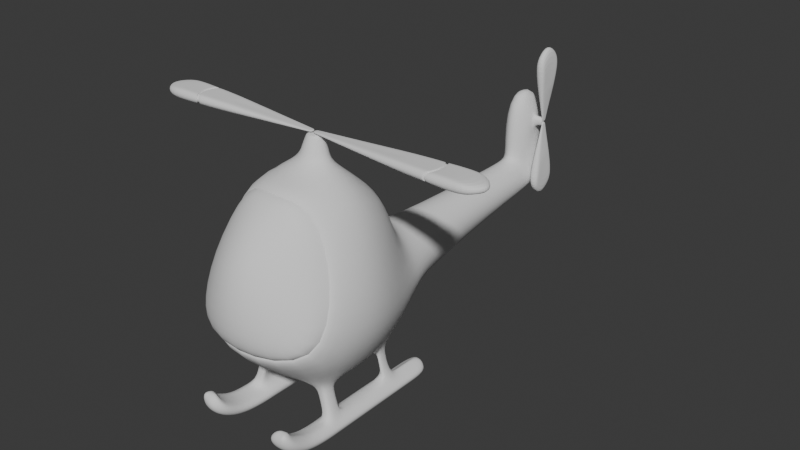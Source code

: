 # Source: MainModel.blend  (saved by Blender 4.0.36; exported with 4.5.12 LTS)
import bpy
from mathutils import Matrix  # noqa: F401  (used for matrix-valued properties, if any)

bpy.ops.wm.read_factory_settings(use_empty=True)
scene = bpy.context.scene
scene.name = 'Scene'

# ---- collections
col_collection = bpy.data.collections.new('Collection'); scene.collection.children.link(col_collection)

# ---- world
world_world = bpy.data.worlds.new('World'); scene.world = world_world
world_world.use_nodes = True; world_world.node_tree.nodes.clear()
_N = world_world.node_tree.nodes; _L = world_world.node_tree.links
n0 = _N.new('ShaderNodeOutputWorld'); n0.name = 'World Output'; n0.location = (300, 300)
n1 = _N.new('ShaderNodeBackground'); n1.name = 'Background'; n1.location = (10, 300)
n1.inputs[0].default_value = (0.05088, 0.05088, 0.05088, 1.0)
_L.new(n1.outputs[0], n0.inputs[0])
n0.is_active_output = True
world_world.color = (0.05088, 0.05088, 0.05088)
world_world.use_sun_shadow = False
world_world.sun_shadow_jitter_overblur = 0.0

# ---- meshes
me_cube_001 = bpy.data.meshes.new('Cube.001')
me_cube_001.from_pydata([(-0.375, -0.5082, 1.256), (-0.4212, 0.5322, 1.024), (0.375, -0.5082, 1.256), (0.4212, 0.5322, 1.024), (-0.5256, -0.9313, 0.6266), (-0.472, 0.7361, 0.2735), (0.472, 0.7361, 0.2735), (0.5251, -0.9319, 0.6266), (-0.5517, 0.8317, -0.1704), (0.5517, 0.8317, -0.1704), (0.746, -0.8746, -0.07215), (-0.746, -0.8746, -0.07215), (-0.2181, 3.171, 0.05428), (-0.09125, 3.093, -0.06887), (0.09125, 3.093, -0.06887), (0.2181, 3.171, 0.05428), (-0.2032, 3.222, 0.2735), (0.2032, 3.222, 0.2735), (-0.1929, 1.013, -0.4367), (0.2018, 0.9842, -0.4464), (-0.3558, 0.9404, 0.2735), (-0.516, 0.9425, -0.1006), (0.336, 0.9752, 0.2735), (0.516, 0.9425, -0.1006), (-0.1125, 1.463, -0.3669), (-0.2032, 1.463, 0.2735), (0.2032, 1.463, 0.2735), (0.3281, 1.463, 0.05428), (0.1125, 1.463, -0.3669), (-0.3281, 1.463, 0.05428), (-0.008664, 0.6858, -0.6475), (0.0, 0.6895, 1.024), (0.0, -0.6466, -0.6463), (-1.601e-17, -0.7682, 1.179), (4.575e-17, -1.192, 0.8392), (0.0, 0.8743, 0.6388), (5.901e-17, -1.352, 0.1936), (0.0, 3.093, -0.06887), (0.1609, 3.222, 1.062), (0.0, 3.051, 1.189), (0.0, 1.029, 0.4779), (-0.004004, 0.9504, -0.5042), (0.0, 1.463, 0.385), (0.0, 1.463, -0.3669), (0.1609, 3.222, 0.2967), (-0.1609, 3.222, 0.2967), (0.0, 3.051, 0.385), (-0.1718, 3.532, 0.05428), (0.1718, 3.532, 0.05428), (-0.1609, 3.222, 1.062), (-0.1411, 3.365, 0.8162), (0.2254, 3.341, 0.7636), (-0.5232, 0.0, -0.6463), (-0.5784, 0.0, 1.33), (0.5232, 0.0, -0.6463), (0.5784, 0.0, 1.33), (0.939, -0.06913, 0.2735), (-0.939, -0.06913, 0.2735), (-0.8317, 0.0, -0.1704), (0.8317, 0.0, -0.1704), (0.0, -0.102, 1.683), (0.0, 0.0, -0.8727), (0.08744, 3.636, 0.9376), (-0.08744, 3.636, 0.9376), (-0.08744, 3.636, 0.05428), (0.08744, 3.636, 0.05428), (7.451e-09, 3.636, 1.195), (7.451e-09, 3.72, 0.05428), (0.1609, 3.222, 0.3731), (0.1718, 3.532, 0.3731), (-0.1718, 3.532, 0.3731), (0.0, 3.051, 0.3731), (-0.1609, 3.222, 0.3731), (-0.08744, 3.636, 0.3731), (0.08744, 3.636, 0.3731), (7.451e-09, 3.692, 0.3731), (0.0, -0.269, 1.424), (0.2872, 0.002889, 1.419), (0.0, 0.1832, 1.379), (-0.3045, 0.002718, 1.414), (0.102, 0.0, 1.683), (0.0, 0.08787, 1.683), (-0.102, 0.0, 1.683), (0.0, 0.1832, 1.455), (0.2083, 0.003673, 1.519), (0.0, -0.2046, 1.519), (-0.2083, 0.003673, 1.519), (0.0, 0.1581, 1.574), (0.0, -0.1776, 1.574), (0.1803, 0.002707, 1.574), (-0.1803, 0.002707, 1.574), (-0.3012, -0.4517, -0.6463), (-0.4537, -0.4537, -0.5801), (-0.427, -0.2337, -0.6463), (-0.4186, 0.4643, -0.5686), (-0.3554, 0.4895, -0.6136), (-0.3061, 0.4587, -0.6466), (-0.427, 0.2893, -0.6463), (0.4537, -0.4537, -0.5801), (0.3012, -0.4517, -0.6463), (0.427, -0.2337, -0.6463), (0.4186, 0.4643, -0.5686), (0.427, 0.2893, -0.6463), (0.3047, 0.4568, -0.6466), (0.3554, 0.4895, -0.6136), (0.3428, -0.4527, -1.15), (0.5848, -0.4527, -1.092), (0.3428, 0.4675, -1.15), (0.3428, 0.9303, -1.15), (0.5848, 0.4675, -1.092), (0.4151, 0.4643, -0.6792), (0.4913, 0.4675, -0.9698), (0.3711, 0.4895, -0.7429), (0.4473, 0.4675, -0.9522), (0.4497, 0.2893, -0.7496), (0.4108, 0.4675, -1.0), (0.3349, 0.4568, -0.7916), (0.5266, -0.4527, -0.9698), (0.4537, -0.4537, -0.6824), (0.4513, -0.2337, -0.7538), (0.4059, -0.4527, -0.9969), (0.3331, -0.4517, -0.7968), (-0.4081, -0.4527, -0.997), (-0.3353, -0.4517, -0.7969), (-0.4535, -0.2337, -0.7539), (-0.5288, -0.4527, -0.9698), (-0.4559, -0.4537, -0.6825), (-0.4173, 0.4643, -0.6791), (-0.4935, 0.4675, -0.9698), (-0.4519, 0.2893, -0.7495), (-0.4496, 0.4675, -0.9525), (-0.3732, 0.4895, -0.7428), (-0.4144, 0.4675, -1.0), (-0.3384, 0.4587, -0.791), (0.3428, -0.3397, -1.15), (0.5848, -0.3543, -1.092), (0.5848, 0.4076, -1.092), (0.3428, 0.3888, -1.15), (0.373, 0.3888, -0.9831), (0.5024, 0.4076, -0.9698), (0.4843, 0.2893, -0.8447), (0.5254, -0.3543, -0.9698), (0.3822, -0.3397, -0.9748), (0.4828, -0.2337, -0.8405), (-0.7658, -0.5102, 0.6332), (-0.4212, -0.4212, 1.33), (0.0, -0.5784, 1.33), (-0.8317, -0.8317, -0.1704), (0.4212, -0.4212, 1.33), (0.7658, -0.5102, 0.6332), (0.8317, -0.8317, -0.1704), (0.0, -1.196, -0.1704), (-0.7274, -0.4191, 0.6289), (-0.3981, -0.3507, 1.293), (0.0, -0.4962, 1.29), (-0.7889, -0.7391, -0.1213), (0.3981, -0.3507, 1.293), (0.7274, -0.4191, 0.6289), (0.7889, -0.7391, -0.1213), (0.0, -1.084, -0.1213), (-0.7082, -0.5338, 0.6267), (-0.7674, -0.8531, -0.09671), (0.3866, -0.4756, 1.274), (0.0, -1.189, -0.09671), (-0.3866, -0.4756, 1.274), (0.0, -0.6153, 1.271), (0.7082, -0.5338, 0.6267), (0.7674, -0.8531, -0.09671), (-0.3419, -0.4527, -1.165), (-0.5871, -0.4527, -1.092), (-0.5871, 0.4675, -1.092), (0.4473, 0.9303, -1.092), (-0.3419, 0.4675, -1.165), (-0.384, -0.3414, -0.9752), (-0.5277, -0.3562, -0.9698), (-0.4843, -0.2337, -0.8388), (-0.5043, 0.4096, -0.9698), (-0.3758, 0.3911, -0.9834), (-0.4859, 0.2893, -0.8432), (-0.5871, -0.3562, -1.092), (-0.3419, -0.3414, -1.165), (-0.3419, 0.3911, -1.165), (-0.5871, 0.4096, -1.092), (-0.6024, -0.4527, -1.031), (-0.28, -0.4527, -1.039), (-0.28, 0.4675, -1.039), (-0.4496, 0.9303, -1.092), (-0.6024, 0.4675, -1.031), (-0.6024, -0.3562, -1.031), (-0.28, -0.3414, -1.039), (-0.6024, 0.4096, -1.031), (-0.28, 0.3911, -1.039), (0.6002, 0.4675, -1.031), (-0.3419, 0.9303, -1.165), (0.6002, -0.4527, -1.031), (0.3095, -0.4527, -1.039), (0.3095, 0.4675, -1.039), (0.6002, -0.3543, -1.031), (0.3095, -0.3397, -1.039), (0.6002, 0.4076, -1.031), (0.3095, 0.3888, -1.039), (0.3774, -0.4527, -0.6132), (0.4662, -0.4527, -0.9833), (0.3934, -0.4527, -0.7396), (0.5318, -0.4527, -1.147), (0.5318, -0.3475, -1.147), (0.3095, 0.6588, -1.039), (0.5266, -0.7692, -0.9559), (-0.3774, -0.4527, -0.6132), (-0.4684, -0.4527, -0.9834), (-0.3956, -0.4527, -0.7397), (-0.5339, -0.4527, -1.148), (-0.5339, -0.3488, -1.148), (0.6002, -0.7971, -1.01), (0.5318, 0.4675, -1.147), (0.5318, 0.3982, -1.147), (0.3428, 0.4675, -1.15), (-0.5339, 0.4675, -1.148), (-0.5339, 0.4003, -1.148), (0.4913, 0.6588, -0.9698), (0.6002, 0.6588, -1.031), (0.3428, 0.6588, -1.15), (0.4473, 0.6588, -0.9522), (0.4108, 0.6588, -1.0), (-0.4144, 0.6588, -1.0), (-0.4496, 0.6588, -0.9525), (-0.4935, 0.6588, -0.9698), (0.5848, 0.6588, -1.092), (-0.3419, 0.6588, -1.165), (-0.5871, 0.6588, -1.092), (-0.28, 0.6588, -1.039), (-0.6024, 0.6588, -1.031), (0.5318, 0.6588, -1.147), (0.3428, 0.6588, -1.15), (-0.5339, 0.6588, -1.148), (0.5848, 0.9303, -1.092), (-0.4496, 0.9303, -0.9525), (-0.4935, 0.9303, -0.9698), (-0.4144, 0.9303, -1.0), (0.4913, 0.9303, -0.9698), (0.4473, 0.9303, -0.9522), (0.4108, 0.9303, -1.0), (0.3095, 0.9303, -1.039), (0.4458, 0.9303, -1.022), (0.6002, 0.9303, -1.031), (-0.5871, 0.9303, -1.092), (-0.28, 0.9303, -1.039), (-0.448, 0.9303, -1.022), (-0.6024, 0.9303, -1.031), (0.5318, 0.9303, -1.147), (0.3428, 0.9303, -1.15), (-0.5339, 0.9303, -1.148), (0.6002, -0.5797, -1.031), (0.5266, -0.5797, -0.9698), (0.3095, -0.5797, -1.039), (0.4059, -0.5797, -0.9969), (0.4662, -0.5797, -0.9833), (-0.4684, -0.5797, -0.9834), (-0.4081, -0.5797, -0.997), (0.5318, -0.5797, -1.147), (0.5848, -0.5797, -1.092), (-0.5339, -0.5797, -1.148), (-0.3419, -0.5797, -1.165), (-0.6024, -0.5797, -1.031), (-0.5871, -0.5797, -1.092), (-0.28, -0.5797, -1.039), (-0.5288, -0.5797, -0.9698), (0.5266, -0.9798, -0.8295), (0.3428, -0.5797, -1.15), (0.6002, -1.017, -0.8777), (0.3095, -0.8007, -1.017), (0.4059, -0.7816, -0.98), (0.4662, -0.7754, -0.968), (-0.4684, -0.7754, -0.968), (-0.4081, -0.7817, -0.9801), (0.5318, -0.8505, -1.113), (0.5848, -0.8251, -1.064), (-0.5339, -0.8508, -1.114), (-0.3419, -0.8586, -1.129), (-0.6024, -0.7971, -1.01), (-0.5871, -0.8251, -1.064), (-0.28, -0.8008, -1.017), (-0.5288, -0.7692, -0.9559), (0.5075, -0.9924, -0.7826), (0.3428, -0.8516, -1.116), (0.5426, -1.051, -0.7643), (0.3095, -1.022, -0.8839), (0.4059, -0.9964, -0.8509), (0.4662, -0.9881, -0.8402), (-0.4684, -0.9881, -0.8403), (-0.4081, -0.9964, -0.851), (0.5318, -1.088, -0.9697), (0.5848, -1.054, -0.9258), (-0.5339, -1.089, -0.9702), (-0.3419, -1.099, -0.9838), (-0.6024, -1.017, -0.8777), (-0.5871, -1.054, -0.9258), (-0.28, -1.022, -0.884), (-0.5288, -0.9798, -0.8295), (0.3428, -1.09, -0.9716), (0.404, -1.058, -0.7619), (0.45, -1.018, -0.7744), (0.4787, -1.005, -0.7785), (-0.4693, -1.005, -0.7785), (-0.4405, -1.018, -0.7744), (0.51, -1.127, -0.832), (0.5353, -1.109, -0.746), (-0.5004, -1.127, -0.8318), (-0.4089, -1.144, -0.8266), (-0.5331, -1.051, -0.7643), (-0.5258, -1.109, -0.746), (-0.3795, -1.058, -0.7619), (-0.498, -0.9924, -0.7826), (-0.4717, -1.057, -0.7623), (0.3428, -1.129, -0.8312), (0.4812, -1.057, -0.7623), (-0.3661, -0.4746, 1.235), (7.919e-10, -0.6099, 1.234), (0.6673, -0.545, 0.6272), (0.7242, -0.8317, -0.06715), (-0.6673, -0.545, 0.6272), (-0.7242, -0.8317, -0.06715), (0.3661, -0.4746, 1.235), (7.919e-10, -1.148, -0.06715), (0.0, 0.109, 1.661), (0.0, -0.1247, 1.661), (0.1255, 0.0008136, 1.661), (-0.1255, 0.0008136, 1.661), (0.1475, 3.324, 0.7135), (0.1488, 3.397, 0.7152), (0.1327, 3.454, 0.8612), (0.1466, 3.303, 0.9129), (0.2254, 3.419, 0.7648), (0.2254, 3.421, 0.8649), (0.2254, 3.341, 0.8653), (0.1808, 3.332, 0.7497), (0.1815, 3.408, 0.7509), (0.1734, 3.438, 0.8583), (0.1803, 3.322, 0.878), (0.2591, 3.421, 0.8649), (0.2591, 3.341, 0.8653), (0.2591, 3.419, 0.7648), (0.2591, 3.341, 0.7636)], [], [(57, 53, 1, 5), (35, 31, 3, 6), (56, 55, 148, 149), (34, 33, 0, 4), (54, 59, 150, 98, 100), (60, 80, 81, 82), (36, 34, 4, 11), (59, 56, 149, 150), (29, 25, 16, 12), (58, 57, 5, 8), (99, 201, 98, 150, 151, 32), (43, 24, 13, 37), (102, 101, 9, 59, 54), (52, 61, 32, 91, 93), (25, 42, 46, 45, 16), (12, 16, 45, 47), (24, 29, 12, 13), (26, 27, 15, 17), (27, 28, 14, 15), (104, 103, 30, 41, 19), (6, 9, 23, 22), (97, 96, 30, 61, 52), (35, 6, 22, 40), (52, 58, 8, 94, 97), (8, 5, 20, 21), (23, 19, 28, 27), (22, 23, 27, 26), (18, 21, 29, 24), (40, 22, 26, 42), (41, 18, 24, 43), (21, 20, 25, 29), (19, 41, 43, 28), (20, 40, 42, 25), (5, 35, 40, 20), (48, 44, 17, 15), (61, 54, 100, 99, 32), (28, 43, 37, 14), (10, 7, 34, 36), (31, 1, 53, 79, 78), (95, 94, 8, 21, 18), (7, 2, 33, 34), (5, 1, 31, 35), (69, 74, 62, 330, 329), (42, 26, 17, 44, 46), (72, 71, 39, 49), (71, 68, 38, 39), (72, 50, 70), (73, 70, 50, 63), (30, 96, 95, 18, 41), (76, 79, 53, 145, 146), (30, 103, 102, 54, 61), (32, 151, 147, 92, 208, 91), (147, 144, 57, 58), (9, 6, 56, 59), (3, 31, 78, 77, 55), (9, 101, 104, 19, 23), (6, 3, 55, 56), (144, 145, 53, 57), (75, 66, 62, 74), (333, 334, 340, 339), (14, 65, 48, 15), (12, 47, 64, 13), (73, 63, 66, 75), (13, 64, 67, 37), (37, 67, 65, 14), (50, 49, 66, 63), (68, 69, 329, 328), (38, 66, 39), (39, 66, 49), (64, 73, 75, 67), (48, 65, 74, 69), (67, 75, 74, 65), (64, 47, 70, 73), (47, 45, 72, 70), (46, 44, 68, 71), (45, 46, 71, 72), (44, 48, 69, 68), (326, 324, 81, 80), (55, 77, 76, 146, 148), (327, 325, 60, 82), (324, 327, 82, 81), (325, 326, 80, 60), (76, 77, 84, 85), (78, 79, 86, 83), (79, 76, 85, 86), (77, 78, 83, 84), (85, 84, 89, 88), (83, 86, 90, 87), (86, 85, 88, 90), (84, 83, 87, 89), (96, 97, 129, 133), (103, 104, 112, 116), (94, 95, 131, 127), (101, 102, 114, 110), (93, 92, 147, 58, 52), (102, 103, 116, 114), (95, 96, 133, 131), (214, 216, 233, 232), (201, 99, 121, 203), (208, 92, 126, 210), (100, 98, 118, 119), (93, 91, 123, 124), (200, 196, 107, 137), (115, 138, 140, 114, 116), (104, 101, 110, 112), (99, 100, 119, 121), (196, 115, 223, 206), (92, 93, 124, 126), (122, 209, 257, 258), (197, 194, 106, 135), (192, 199, 136, 109), (97, 94, 127, 129), (113, 115, 116, 112), (140, 139, 111, 110, 114), (111, 113, 112, 110), (117, 141, 143, 119, 118), (202, 117, 118, 203), (143, 142, 120, 121, 119), (189, 184, 168, 180), (209, 122, 123, 210), (175, 174, 125, 126, 124), (190, 187, 170, 182), (132, 130, 131, 133), (178, 177, 132, 133, 129), (130, 128, 127, 131), (138, 139, 140), (141, 142, 143), (198, 142, 138, 200), (195, 198, 134, 105), (204, 205, 135, 106), (138, 142, 141, 139), (197, 135, 136, 199), (205, 134, 137, 215), (320, 316, 145, 144), (316, 317, 146, 145), (321, 320, 144, 147), (322, 318, 149, 148), (318, 319, 150, 149), (323, 321, 147, 151), (317, 322, 148, 146), (319, 323, 151, 150), (167, 163, 159, 158), (165, 162, 156, 154), (163, 161, 155, 159), (166, 167, 158, 157), (162, 166, 157, 156), (161, 160, 152, 155), (164, 165, 154, 153), (160, 164, 153, 152), (4, 0, 164, 160), (0, 33, 165, 164), (11, 4, 160, 161), (2, 7, 166, 162), (7, 10, 167, 166), (36, 11, 161, 163), (33, 2, 162, 165), (10, 36, 163, 167), (105, 204, 259, 268), (107, 196, 206, 221), (183, 188, 179, 169), (128, 176, 178, 129, 127), (113, 111, 219, 222), (185, 191, 181, 172), (173, 174, 175), (176, 177, 178), (122, 173, 175, 124, 123), (211, 212, 180, 168), (189, 180, 181, 191), (173, 177, 176, 174), (188, 174, 176, 190), (218, 181, 180, 212), (179, 188, 190, 182), (173, 189, 191, 177), (132, 177, 191, 185), (216, 107, 221, 233), (125, 174, 188, 183), (128, 130, 225, 226), (168, 184, 265, 262), (176, 128, 187, 190), (173, 122, 184, 189), (141, 197, 199, 139), (120, 142, 198, 195), (134, 198, 200, 137), (111, 139, 199, 192), (141, 117, 194, 197), (204, 106, 260, 259), (217, 170, 229, 234), (138, 115, 196, 200), (109, 214, 232, 227), (169, 211, 261, 264), (135, 205, 215, 136), (105, 134, 205, 204), (120, 202, 203, 121), (202, 120, 255, 256), (98, 201, 203, 118), (125, 183, 263, 266), (182, 218, 212, 179), (169, 179, 212, 211), (184, 122, 258, 265), (125, 209, 210, 126), (91, 208, 210, 123), (172, 181, 218, 217), (217, 218, 182, 170), (109, 136, 215, 214), (214, 215, 137, 216), (170, 187, 231, 229), (192, 109, 227, 220), (220, 227, 235, 244), (228, 234, 251, 193), (230, 228, 193, 246), (226, 225, 236, 237), (223, 222, 240, 241), (232, 233, 250, 249), (219, 220, 244, 239), (227, 232, 249, 235), (222, 219, 239, 240), (229, 231, 248, 245), (185, 172, 228, 230), (130, 132, 224, 225), (115, 113, 222, 223), (132, 185, 230, 224), (172, 217, 234, 228), (187, 128, 226, 231), (111, 192, 220, 219), (243, 244, 235, 171), (242, 243, 171, 108), (247, 246, 193, 186), (248, 247, 186, 245), (237, 236, 247, 248), (236, 238, 246, 247), (241, 240, 243, 242), (240, 239, 244, 243), (193, 251, 245, 186), (235, 249, 250, 108, 171), (233, 221, 108, 250), (225, 224, 238, 236), (221, 206, 242, 108), (231, 226, 237, 248), (234, 229, 245, 251), (206, 223, 241, 242), (224, 230, 246, 238), (264, 261, 277, 280), (261, 262, 278, 277), (254, 268, 284, 270), (257, 266, 282, 273), (259, 260, 276, 275), (260, 252, 213, 276), (258, 257, 273, 274), (253, 256, 272, 207), (211, 168, 262, 261), (117, 202, 256, 253), (194, 117, 253, 252), (106, 194, 252, 260), (209, 125, 266, 257), (120, 195, 254, 255), (183, 169, 264, 263), (195, 105, 268, 254), (274, 273, 289, 290), (207, 272, 288, 267), (278, 281, 297, 294), (271, 270, 286, 287), (282, 279, 295, 298), (284, 275, 291, 299), (213, 207, 267, 269), (281, 274, 290, 297), (263, 264, 280, 279), (256, 255, 271, 272), (265, 258, 274, 281), (252, 253, 207, 213), (268, 259, 275, 284), (266, 263, 279, 282), (255, 254, 270, 271), (262, 265, 281, 278), (299, 291, 305, 314), (269, 267, 283, 285), (297, 290, 304, 311), (288, 287, 301, 302), (295, 296, 310, 309), (296, 293, 307, 310), (293, 294, 308, 307), (286, 299, 314, 300), (276, 213, 269, 292), (275, 276, 292, 291), (273, 282, 298, 289), (270, 284, 299, 286), (277, 278, 294, 293), (280, 277, 293, 296), (279, 280, 296, 295), (272, 271, 287, 288), (315, 300, 314, 305), (313, 309, 310, 307), (303, 312, 309, 313), (302, 301, 300, 315), (283, 302, 315, 285), (285, 315, 305, 306), (304, 303, 313, 311), (311, 313, 307, 308), (298, 295, 309, 312), (287, 286, 300, 301), (294, 297, 311, 308), (267, 288, 302, 283), (290, 289, 303, 304), (292, 269, 285, 306), (291, 292, 306, 305), (289, 298, 312, 303), (158, 159, 323, 319), (154, 156, 322, 317), (159, 155, 321, 323), (157, 158, 319, 318), (156, 157, 318, 322), (155, 152, 320, 321), (153, 154, 317, 316), (152, 153, 316, 320), (88, 89, 326, 325), (87, 90, 327, 324), (90, 88, 325, 327), (89, 87, 324, 326), (68, 328, 331, 38), (72, 49, 50), (331, 328, 335, 338), (38, 331, 330, 62, 66), (337, 338, 334, 333), (335, 336, 332, 51), (336, 337, 333, 332), (330, 331, 338, 337), (328, 329, 336, 335), (329, 330, 337, 336), (338, 335, 51, 334), (342, 341, 339, 340), (334, 51, 342, 340), (51, 332, 341, 342), (332, 333, 339, 341)])
me_cube_001.polygons.foreach_set('use_smooth', [True] * 332)
_uv = me_cube_001.uv_layers.new(name='UVMap')
_uv.uv.foreach_set('vector', [0.4922, 0.125, 0.625, 0.125, 0.625, 0.25, 0.4922, 0.25, 0.4922, 0.375, 0.625, 0.375, 0.625, 0.5, 0.4922, 0.5, 0.4922, 0.625, 0.625, 0.625, 0.625, 0.75, 0.4922, 0.75, 0.4922, 0.875, 0.611, 0.8745, 0.6107, 0.9762, 0.4917, 0.9604, 0.375, 0.625, 0.4336, 0.625, 0.4336, 0.75, 0.3831, 0.75, 0.375, 0.7171, 0.75, 0.647, 0.728, 0.625, 0.75, 0.6091, 0.772, 0.625, 0.4407, 0.875, 0.4922, 0.875, 0.4917, 0.9604, 0.4407, 0.9866, 0.4336, 0.625, 0.4922, 0.625, 0.4922, 0.75, 0.4336, 0.75, 0.4336, 0.25, 0.4922, 0.25, 0.4922, 0.25, 0.4336, 0.25, 0.4336, 0.125, 0.4922, 0.125, 0.4922, 0.25, 0.4336, 0.25, 0.375, 0.7791, 0.3791, 0.7645, 0.3831, 0.75, 0.4336, 0.75, 0.4336, 0.875, 0.375, 0.875, 0.25, 0.5, 0.125, 0.5, 0.125, 0.5, 0.25, 0.5, 0.375, 0.5329, 0.3846, 0.5, 0.4336, 0.5, 0.4336, 0.625, 0.375, 0.625, 0.125, 0.625, 0.25, 0.625, 0.25, 0.75, 0.1541, 0.75, 0.125, 0.7171, 0.4922, 0.25, 0.4922, 0.375, 0.4922, 0.375, 0.4922, 0.276, 0.4922, 0.25, 0.4336, 0.25, 0.4922, 0.25, 0.4922, 0.276, 0.4336, 0.3095, 0.375, 0.25, 0.4336, 0.25, 0.4336, 0.25, 0.375, 0.25, 0.4922, 0.5, 0.4336, 0.5, 0.4336, 0.5, 0.4922, 0.5, 0.4336, 0.5, 0.375, 0.5, 0.375, 0.5, 0.4336, 0.5, 0.375, 0.5, 0.3476, 0.5, 0.25, 0.5, 0.25, 0.5, 0.375, 0.5, 0.4922, 0.5, 0.4336, 0.5, 0.4336, 0.5, 0.4922, 0.5, 0.125, 0.5329, 0.1532, 0.5, 0.25, 0.5, 0.25, 0.625, 0.125, 0.625, 0.4922, 0.375, 0.4922, 0.5, 0.4922, 0.5, 0.4922, 0.375, 0.375, 0.125, 0.4336, 0.125, 0.4336, 0.25, 0.3846, 0.25, 0.375, 0.2171, 0.4336, 0.25, 0.4922, 0.25, 0.4922, 0.25, 0.4336, 0.25, 0.4336, 0.5, 0.375, 0.5, 0.375, 0.5, 0.4336, 0.5, 0.4922, 0.5, 0.4336, 0.5, 0.4336, 0.5, 0.4922, 0.5, 0.375, 0.25, 0.4336, 0.25, 0.4336, 0.25, 0.375, 0.25, 0.4922, 0.375, 0.4922, 0.5, 0.4922, 0.5, 0.4922, 0.375, 0.25, 0.5, 0.125, 0.5, 0.125, 0.5, 0.25, 0.5, 0.4336, 0.25, 0.4922, 0.25, 0.4922, 0.25, 0.4336, 0.25, 0.375, 0.5, 0.25, 0.5, 0.25, 0.5, 0.375, 0.5, 0.4922, 0.25, 0.4922, 0.375, 0.4922, 0.375, 0.4922, 0.25, 0.4922, 0.25, 0.4922, 0.375, 0.4922, 0.375, 0.4922, 0.25, 0.4336, 0.4405, 0.4922, 0.474, 0.4922, 0.5, 0.4336, 0.5, 0.25, 0.625, 0.375, 0.625, 0.375, 0.7171, 0.3459, 0.75, 0.25, 0.75, 0.375, 0.5, 0.25, 0.5, 0.25, 0.5, 0.375, 0.5, 0.4407, 0.7634, 0.4917, 0.7897, 0.4922, 0.875, 0.4407, 0.875, 0.75, 0.5, 0.875, 0.5, 0.875, 0.625, 0.7988, 0.625, 0.75, 0.6091, 0.375, 0.25, 0.3846, 0.25, 0.4336, 0.25, 0.4336, 0.25, 0.375, 0.25, 0.4917, 0.7897, 0.6107, 0.7738, 0.611, 0.8745, 0.4922, 0.875, 0.4922, 0.25, 0.625, 0.25, 0.625, 0.375, 0.4922, 0.375, 0.43, 0.457, 0.4309, 0.4208, 0.4309, 0.4208, 0.4302, 0.4488, 0.43, 0.457, 0.4922, 0.375, 0.4922, 0.5, 0.4922, 0.5, 0.4922, 0.474, 0.4922, 0.375, 0.4922, 0.276, 0.4922, 0.375, 0.4922, 0.375, 0.4922, 0.276, 0.4922, 0.375, 0.4922, 0.474, 0.4922, 0.474, 0.4922, 0.375, 0.4922, 0.276, 0.4336, 0.3095, 0.4336, 0.3095, 0.4327, 0.3457, 0.4336, 0.3095, 0.4336, 0.3095, 0.4327, 0.3457, 0.25, 0.5, 0.1532, 0.5, 0.125, 0.5, 0.125, 0.5, 0.25, 0.5, 0.75, 0.6648, 0.7988, 0.625, 0.875, 0.625, 0.875, 0.75, 0.75, 0.75, 0.25, 0.5, 0.3476, 0.5, 0.375, 0.5329, 0.375, 0.625, 0.25, 0.625, 0.375, 0.875, 0.4336, 0.875, 0.4336, 1.0, 0.3831, 1.0, 0.3791, 0.9855, 0.375, 0.9709, 0.4336, 0.0, 0.4922, 0.0, 0.4922, 0.125, 0.4336, 0.125, 0.4336, 0.5, 0.4922, 0.5, 0.4922, 0.625, 0.4336, 0.625, 0.625, 0.5, 0.75, 0.5, 0.75, 0.6091, 0.706, 0.625, 0.625, 0.625, 0.4336, 0.5, 0.3846, 0.5, 0.375, 0.5, 0.375, 0.5, 0.4336, 0.5, 0.4922, 0.5, 0.625, 0.5, 0.625, 0.625, 0.4922, 0.625, 0.4922, 0.0, 0.625, 0.0, 0.625, 0.125, 0.4922, 0.125, 0.4318, 0.3833, 0.4318, 0.3833, 0.4309, 0.4208, 0.4309, 0.4208, 0.4302, 0.4488, 0.4452, 0.4611, 0.4452, 0.4611, 0.4302, 0.4488, 0.375, 0.5, 0.4309, 0.4208, 0.43, 0.457, 0.4336, 0.5, 0.4336, 0.25, 0.4336, 0.3095, 0.4327, 0.3457, 0.375, 0.25, 0.4327, 0.3457, 0.4327, 0.3457, 0.4318, 0.3833, 0.4318, 0.3833, 0.375, 0.25, 0.4327, 0.3457, 0.4318, 0.3833, 0.25, 0.5, 0.25, 0.5, 0.4318, 0.3833, 0.4309, 0.4208, 0.375, 0.5, 0.4336, 0.3095, 0.4922, 0.276, 0.4318, 0.3833, 0.4327, 0.3457, 0.4922, 0.474, 0.4336, 0.4405, 0.4336, 0.4405, 0.4424, 0.4455, 0.4922, 0.474, 0.4318, 0.3833, 0.4922, 0.375, 0.4922, 0.375, 0.4318, 0.3833, 0.4922, 0.276, 0.4327, 0.3457, 0.4327, 0.3457, 0.4318, 0.3833, 0.4318, 0.3833, 0.43, 0.457, 0.4309, 0.4208, 0.4309, 0.4208, 0.43, 0.457, 0.4318, 0.3833, 0.4318, 0.3833, 0.4309, 0.4208, 0.4309, 0.4208, 0.4327, 0.3457, 0.4336, 0.3095, 0.4336, 0.3095, 0.4327, 0.3457, 0.4336, 0.3095, 0.4922, 0.276, 0.4922, 0.276, 0.4336, 0.3095, 0.4922, 0.375, 0.4922, 0.474, 0.4922, 0.474, 0.4922, 0.375, 0.4922, 0.276, 0.4922, 0.375, 0.4922, 0.375, 0.4922, 0.276, 0.4922, 0.474, 0.4336, 0.4405, 0.4336, 0.4405, 0.4922, 0.474, 0.728, 0.625, 0.75, 0.6091, 0.75, 0.6091, 0.728, 0.625, 0.625, 0.625, 0.706, 0.625, 0.75, 0.6648, 0.75, 0.75, 0.625, 0.75, 0.772, 0.625, 0.75, 0.647, 0.75, 0.647, 0.772, 0.625, 0.75, 0.6091, 0.772, 0.625, 0.772, 0.625, 0.75, 0.6091, 0.75, 0.647, 0.728, 0.625, 0.728, 0.625, 0.75, 0.647, 0.75, 0.6648, 0.706, 0.625, 0.728, 0.625, 0.75, 0.647, 0.75, 0.6091, 0.7988, 0.625, 0.772, 0.625, 0.75, 0.6091, 0.7988, 0.625, 0.75, 0.6648, 0.75, 0.647, 0.772, 0.625, 0.706, 0.625, 0.75, 0.6091, 0.75, 0.6091, 0.728, 0.625, 0.75, 0.647, 0.728, 0.625, 0.728, 0.625, 0.75, 0.647, 0.75, 0.6091, 0.772, 0.625, 0.772, 0.625, 0.75, 0.6091, 0.772, 0.625, 0.75, 0.647, 0.75, 0.647, 0.772, 0.625, 0.728, 0.625, 0.75, 0.6091, 0.75, 0.6091, 0.728, 0.625, 0.1532, 0.5, 0.125, 0.5329, 0.125, 0.5329, 0.1532, 0.5, 0.3476, 0.5, 0.375, 0.5, 0.375, 0.5, 0.3476, 0.5, 0.3846, 0.25, 0.375, 0.25, 0.375, 0.25, 0.3846, 0.25, 0.3846, 0.5, 0.375, 0.5329, 0.375, 0.5329, 0.3846, 0.5, 0.375, 0.03288, 0.3831, 0.0, 0.4336, 0.0, 0.4336, 0.125, 0.375, 0.125, 0.375, 0.5329, 0.3476, 0.5, 0.3476, 0.5, 0.375, 0.5329, 0.125, 0.5, 0.1532, 0.5, 0.1532, 0.5, 0.125, 0.5, 0.3846, 0.5, 0.3846, 0.5, 0.3846, 0.5, 0.3846, 0.5, 0.3791, 0.7645, 0.375, 0.7791, 0.375, 0.7791, 0.3791, 0.7645, 0.3791, 0.9855, 0.3831, 1.0, 0.3831, 1.0, 0.3791, 0.9855, 0.375, 0.7171, 0.3831, 0.75, 0.3831, 0.75, 0.375, 0.7171, 0.125, 0.7171, 0.1541, 0.75, 0.1541, 0.75, 0.125, 0.7171, 0.3587, 0.5134, 0.3476, 0.5, 0.3476, 0.5, 0.3587, 0.5134, 0.3476, 0.5, 0.3587, 0.5134, 0.375, 0.5329, 0.375, 0.5329, 0.3476, 0.5, 0.375, 0.5, 0.3846, 0.5, 0.3846, 0.5, 0.375, 0.5, 0.3459, 0.75, 0.375, 0.7171, 0.375, 0.7171, 0.3459, 0.75, 0.3476, 0.5, 0.3476, 0.5, 0.3476, 0.5, 0.3476, 0.5, 0.3831, 0.0, 0.375, 0.03288, 0.375, 0.03288, 0.3831, 0.0, 0.375, 0.9709, 0.3791, 0.9855, 0.3791, 0.9855, 0.375, 0.9709, 0.3795, 0.7351, 0.3831, 0.75, 0.3831, 0.75, 0.3795, 0.7351, 0.3846, 0.5, 0.3815, 0.5106, 0.3815, 0.5106, 0.3846, 0.5, 0.375, 0.2171, 0.3846, 0.25, 0.3846, 0.25, 0.375, 0.2171, 0.375, 0.5, 0.3476, 0.5, 0.3476, 0.5, 0.375, 0.5, 0.375, 0.5329, 0.3815, 0.5106, 0.3846, 0.5, 0.3846, 0.5, 0.375, 0.5329, 0.3846, 0.5, 0.375, 0.5, 0.375, 0.5, 0.3846, 0.5, 0.3831, 0.75, 0.3795, 0.7351, 0.375, 0.7171, 0.375, 0.7171, 0.3831, 0.75, 0.3791, 0.7645, 0.3831, 0.75, 0.3831, 0.75, 0.3791, 0.7645, 0.375, 0.7171, 0.3609, 0.7331, 0.3459, 0.75, 0.3459, 0.75, 0.375, 0.7171, 0.1394, 0.7334, 0.1541, 0.75, 0.1541, 0.75, 0.1394, 0.7334, 0.3791, 0.9855, 0.375, 0.9709, 0.375, 0.9709, 0.3791, 0.9855, 0.375, 0.03288, 0.3795, 0.01457, 0.3831, 0.0, 0.3831, 0.0, 0.375, 0.03288, 0.3816, 0.2397, 0.3846, 0.25, 0.3846, 0.25, 0.3816, 0.2397, 0.1532, 0.5, 0.125, 0.5, 0.125, 0.5, 0.1532, 0.5, 0.125, 0.5329, 0.1419, 0.5131, 0.1532, 0.5, 0.1532, 0.5, 0.125, 0.5329, 0.375, 0.25, 0.3846, 0.25, 0.3846, 0.25, 0.375, 0.25, 0.3587, 0.5134, 0.3601, 0.5149, 0.375, 0.5329, 0.3795, 0.7351, 0.3789, 0.7329, 0.375, 0.7171, 0.3609, 0.7331, 0.3609, 0.7331, 0.3587, 0.5134, 0.3587, 0.5134, 0.3459, 0.75, 0.3609, 0.7331, 0.3609, 0.7331, 0.3459, 0.75, 0.3645, 0.75, 0.3702, 0.7341, 0.3795, 0.7351, 0.3831, 0.75, 0.3587, 0.5134, 0.3609, 0.7331, 0.3795, 0.7351, 0.3601, 0.5149, 0.3795, 0.7351, 0.3795, 0.7351, 0.3815, 0.5106, 0.3708, 0.5128, 0.3702, 0.7341, 0.3609, 0.7331, 0.3587, 0.5134, 0.3701, 0.512, 0.492, 0.9967, 0.6214, 0.9941, 0.625, 1.0, 0.4922, 1.0, 0.6214, 0.9941, 0.6215, 0.8749, 0.625, 0.875, 0.625, 1.0, 0.4354, 0.9966, 0.492, 0.9967, 0.4922, 1.0, 0.4336, 1.0, 0.6214, 0.7559, 0.492, 0.7533, 0.4922, 0.75, 0.625, 0.75, 0.492, 0.7533, 0.4354, 0.7534, 0.4336, 0.75, 0.4922, 0.75, 0.4354, 0.875, 0.4354, 0.9966, 0.4336, 1.0, 0.4336, 0.875, 0.6215, 0.8749, 0.6214, 0.7559, 0.625, 0.75, 0.625, 0.875, 0.4354, 0.7534, 0.4354, 0.875, 0.4336, 0.875, 0.4336, 0.75, 0.4389, 0.7601, 0.439, 0.875, 0.4372, 0.875, 0.4372, 0.7567, 0.6145, 0.8746, 0.6143, 0.7678, 0.6179, 0.7619, 0.618, 0.8748, 0.439, 0.875, 0.4389, 0.9899, 0.4372, 0.9933, 0.4372, 0.875, 0.4917, 0.7598, 0.4389, 0.7601, 0.4372, 0.7567, 0.4919, 0.7565, 0.6143, 0.7678, 0.4917, 0.7598, 0.4919, 0.7565, 0.6179, 0.7619, 0.4389, 0.9899, 0.4917, 0.9902, 0.4919, 0.9935, 0.4372, 0.9933, 0.6143, 0.9822, 0.6145, 0.8746, 0.618, 0.8748, 0.6179, 0.9881, 0.4917, 0.9902, 0.6143, 0.9822, 0.6179, 0.9881, 0.4919, 0.9935, 0.4917, 0.9604, 0.6107, 0.9762, 0.6143, 0.9822, 0.4917, 0.9902, 0.6107, 0.9762, 0.611, 0.8745, 0.6145, 0.8746, 0.6143, 0.9822, 0.4407, 0.9866, 0.4917, 0.9604, 0.4917, 0.9902, 0.4389, 0.9899, 0.6107, 0.7738, 0.4917, 0.7897, 0.4917, 0.7598, 0.6143, 0.7678, 0.4917, 0.7897, 0.4407, 0.7634, 0.4389, 0.7601, 0.4917, 0.7598, 0.4407, 0.875, 0.4407, 0.9866, 0.4389, 0.9899, 0.439, 0.875, 0.611, 0.8745, 0.6107, 0.7738, 0.6143, 0.7678, 0.6145, 0.8746, 0.4407, 0.7634, 0.4407, 0.875, 0.439, 0.875, 0.4389, 0.7601, 0.3459, 0.75, 0.3645, 0.75, 0.3645, 0.75, 0.3459, 0.75, 0.3476, 0.5, 0.3476, 0.5, 0.3476, 0.5, 0.3476, 0.5, 0.3831, 0.0, 0.3795, 0.01457, 0.3795, 0.01457, 0.3831, 0.0, 0.3846, 0.25, 0.3816, 0.2397, 0.375, 0.2171, 0.375, 0.2171, 0.3846, 0.25, 0.375, 0.5, 0.3846, 0.5, 0.3846, 0.5, 0.375, 0.5, 0.1532, 0.5, 0.1419, 0.5131, 0.1419, 0.5131, 0.1532, 0.5, 0.379, 0.01688, 0.3795, 0.01457, 0.3762, 0.0279, 0.3816, 0.2397, 0.3811, 0.238, 0.3775, 0.2256, 0.1541, 0.75, 0.1394, 0.7334, 0.125, 0.7171, 0.125, 0.7171, 0.1541, 0.75, 0.2686, 0.375, 0.2595, 0.374, 0.1394, 0.7334, 0.1541, 0.75, 0.1394, 0.7334, 0.1394, 0.7334, 0.1419, 0.5131, 0.1419, 0.5131, 0.1394, 0.7334, 0.1419, 0.5131, 0.3816, 0.2397, 0.3795, 0.01457, 0.3795, 0.01457, 0.3795, 0.01457, 0.3816, 0.2397, 0.3816, 0.2397, 0.2617, 0.3764, 0.1419, 0.5131, 0.1394, 0.7334, 0.2595, 0.374, 0.3795, 0.01457, 0.3795, 0.01457, 0.3816, 0.2397, 0.3816, 0.2397, 0.1394, 0.7334, 0.1394, 0.7334, 0.1419, 0.5131, 0.1419, 0.5131, 0.1532, 0.5, 0.1419, 0.5131, 0.1419, 0.5131, 0.1532, 0.5, 0.0, 0.0, 0.0, 0.0, 0.0, 0.0, 0.0, 0.0, 0.3831, 0.0, 0.3795, 0.01457, 0.3795, 0.01457, 0.3831, 0.0, 0.3846, 0.25, 0.375, 0.25, 0.375, 0.25, 0.3846, 0.25, 0.1541, 0.75, 0.1541, 0.75, 0.1541, 0.75, 0.1541, 0.75, 0.3816, 0.2397, 0.3846, 0.25, 0.3846, 0.25, 0.3816, 0.2397, 0.1394, 0.7334, 0.1541, 0.75, 0.1541, 0.75, 0.1394, 0.7334, 0.3795, 0.7351, 0.3795, 0.7351, 0.3708, 0.5128, 0.3601, 0.5149, 0.3459, 0.75, 0.3609, 0.7331, 0.3609, 0.7331, 0.3459, 0.75, 0.3609, 0.7331, 0.3609, 0.7331, 0.3587, 0.5134, 0.3587, 0.5134, 0.3846, 0.5, 0.3815, 0.5106, 0.3815, 0.5106, 0.3846, 0.5, 0.3795, 0.7351, 0.3831, 0.75, 0.3831, 0.75, 0.3795, 0.7351, 0.3645, 0.75, 0.3831, 0.75, 0.3831, 0.75, 0.3645, 0.75, 0.1532, 0.5, 0.1532, 0.5, 0.1532, 0.5, 0.1532, 0.5, 0.3587, 0.5134, 0.3476, 0.5, 0.3476, 0.5, 0.3587, 0.5134, 0.3846, 0.5, 0.3846, 0.5, 0.3846, 0.5, 0.3846, 0.5, 0.3831, 0.0, 0.2686, 0.375, 0.2686, 0.375, 0.3831, 0.0, 0.3795, 0.7351, 0.3702, 0.7341, 0.3701, 0.512, 0.3815, 0.5106, 0.3459, 0.75, 0.3609, 0.7331, 0.3702, 0.7341, 0.3645, 0.75, 0.375, 0.7791, 0.3791, 0.7645, 0.3791, 0.7645, 0.375, 0.7791, 0.3791, 0.7645, 0.375, 0.7791, 0.375, 0.7791, 0.3791, 0.7645, 0.3831, 0.75, 0.3791, 0.7645, 0.3791, 0.7645, 0.3831, 0.75, 0.3831, 0.0, 0.3831, 0.0, 0.3831, 0.0, 0.3831, 0.0, 0.3816, 0.2397, 0.2617, 0.3764, 0.2595, 0.374, 0.3795, 0.01457, 0.3831, 0.0, 0.3795, 0.01457, 0.2595, 0.374, 0.2686, 0.375, 0.1541, 0.75, 0.1541, 0.75, 0.1541, 0.75, 0.1541, 0.75, 0.3831, 1.0, 0.3791, 0.9855, 0.3791, 0.9855, 0.3831, 1.0, 0.375, 0.9709, 0.3791, 0.9855, 0.3791, 0.9855, 0.375, 0.9709, 0.1532, 0.5, 0.1419, 0.5131, 0.1419, 0.5131, 0.1532, 0.5, 0.1532, 0.5, 0.1419, 0.5131, 0.1419, 0.5131, 0.1532, 0.5, 0.3846, 0.5, 0.3815, 0.5106, 0.3815, 0.5106, 0.3846, 0.5, 0.3846, 0.5, 0.3815, 0.5106, 0.3815, 0.5106, 0.3846, 0.5, 0.3846, 0.25, 0.3846, 0.25, 0.3846, 0.25, 0.3846, 0.25, 0.3846, 0.5, 0.3846, 0.5, 0.3846, 0.5, 0.3846, 0.5, 0.3846, 0.5, 0.3846, 0.5, 0.3846, 0.5, 0.3846, 0.5, 0.1532, 0.5, 0.1532, 0.5, 0.1532, 0.5, 0.1532, 0.5, 0.1532, 0.5, 0.1532, 0.5, 0.1532, 0.5, 0.1532, 0.5, 0.3846, 0.25, 0.375, 0.25, 0.375, 0.25, 0.3846, 0.25, 0.3476, 0.5, 0.375, 0.5, 0.375, 0.5, 0.3476, 0.5, 0.3846, 0.5, 0.3846, 0.5, 0.3846, 0.5, 0.3846, 0.5, 0.3846, 0.5, 0.3846, 0.5, 0.3846, 0.5, 0.3846, 0.5, 0.3846, 0.5, 0.3846, 0.5, 0.3846, 0.5, 0.3846, 0.5, 0.375, 0.5, 0.3846, 0.5, 0.3846, 0.5, 0.375, 0.5, 0.3846, 0.25, 0.3846, 0.25, 0.3846, 0.25, 0.3846, 0.25, 0.1532, 0.5, 0.1532, 0.5, 0.1532, 0.5, 0.1532, 0.5, 0.125, 0.5, 0.1532, 0.5, 0.1532, 0.5, 0.125, 0.5, 0.3476, 0.5, 0.375, 0.5, 0.375, 0.5, 0.3476, 0.5, 0.1532, 0.5, 0.1532, 0.5, 0.1532, 0.5, 0.1532, 0.5, 0.1532, 0.5, 0.1532, 0.5, 0.1532, 0.5, 0.1532, 0.5, 0.3846, 0.25, 0.3846, 0.25, 0.3846, 0.25, 0.3846, 0.25, 0.3846, 0.5, 0.3846, 0.5, 0.3846, 0.5, 0.3846, 0.5, 0.375, 0.5, 0.3846, 0.5, 0.3846, 0.5, 0.375, 0.5, 0.3476, 0.5, 0.375, 0.5, 0.375, 0.5, 0.3476, 0.5, 0.125, 0.5, 0.1532, 0.5, 0.1532, 0.5, 0.125, 0.5, 0.3846, 0.25, 0.375, 0.25, 0.375, 0.25, 0.3846, 0.25, 0.3846, 0.25, 0.375, 0.25, 0.375, 0.25, 0.3846, 0.25, 0.125, 0.5, 0.1532, 0.5, 0.1532, 0.5, 0.125, 0.5, 0.3476, 0.5, 0.375, 0.5, 0.375, 0.5, 0.3476, 0.5, 0.375, 0.5, 0.3846, 0.5, 0.3846, 0.5, 0.375, 0.5, 0.1532, 0.5, 0.1532, 0.5, 0.1532, 0.5, 0.375, 0.25, 0.3846, 0.5, 0.3846, 0.5, 0.3846, 0.5, 0.3476, 0.5, 0.375, 0.5, 0.0, 0.0, 0.0, 0.0, 0.0, 0.0, 0.0, 0.0, 0.125, 0.5, 0.1532, 0.5, 0.1532, 0.5, 0.125, 0.5, 0.3476, 0.5, 0.3476, 0.5, 0.3476, 0.5, 0.3476, 0.5, 0.3846, 0.25, 0.3846, 0.25, 0.3846, 0.25, 0.3846, 0.25, 0.1532, 0.5, 0.1532, 0.5, 0.1532, 0.5, 0.1532, 0.5, 0.3476, 0.5, 0.3476, 0.5, 0.3476, 0.5, 0.3476, 0.5, 0.1532, 0.5, 0.1532, 0.5, 0.1532, 0.5, 0.1532, 0.5, 0.3831, 0.0, 0.2686, 0.375, 0.2686, 0.375, 0.3831, 0.0, 0.2686, 0.375, 0.1541, 0.75, 0.1541, 0.75, 0.2686, 0.375, 0.3459, 0.75, 0.3459, 0.75, 0.3459, 0.75, 0.3459, 0.75, 0.3791, 0.9855, 0.3831, 1.0, 0.3831, 1.0, 0.3791, 0.9855, 0.3645, 0.75, 0.3831, 0.75, 0.3831, 0.75, 0.3645, 0.75, 0.3831, 0.75, 0.3831, 0.75, 0.3831, 0.75, 0.3831, 0.75, 0.375, 0.9709, 0.3791, 0.9855, 0.3791, 0.9855, 0.375, 0.9709, 0.3831, 0.75, 0.3791, 0.7645, 0.3791, 0.7645, 0.3831, 0.75, 0.2686, 0.375, 0.1541, 0.75, 0.1541, 0.75, 0.2686, 0.375, 0.3831, 0.75, 0.3791, 0.7645, 0.3791, 0.7645, 0.3831, 0.75, 0.3831, 0.75, 0.3831, 0.75, 0.3831, 0.75, 0.3831, 0.75, 0.3831, 0.75, 0.3831, 0.75, 0.3831, 0.75, 0.3831, 0.75, 0.3791, 0.9855, 0.3831, 1.0, 0.3831, 1.0, 0.3791, 0.9855, 0.3459, 0.75, 0.3459, 0.75, 0.3459, 0.75, 0.3459, 0.75, 0.3831, 0.0, 0.3831, 0.0, 0.3831, 0.0, 0.3831, 0.0, 0.3459, 0.75, 0.3459, 0.75, 0.3459, 0.75, 0.3459, 0.75, 0.375, 0.9709, 0.3791, 0.9855, 0.3791, 0.9855, 0.375, 0.9709, 0.3831, 0.75, 0.3791, 0.7645, 0.3791, 0.7645, 0.3831, 0.75, 0.1541, 0.75, 0.1541, 0.75, 0.1541, 0.75, 0.1541, 0.75, 0.3459, 0.75, 0.3459, 0.75, 0.3459, 0.75, 0.3459, 0.75, 0.3831, 0.0, 0.3831, 0.0, 0.3831, 0.0, 0.3831, 0.0, 0.3459, 0.75, 0.3645, 0.75, 0.3645, 0.75, 0.3459, 0.75, 0.3831, 0.75, 0.3831, 0.75, 0.3831, 0.75, 0.3831, 0.75, 0.1541, 0.75, 0.1541, 0.75, 0.1541, 0.75, 0.1541, 0.75, 0.3831, 0.0, 0.3831, 0.0, 0.3831, 0.0, 0.3831, 0.0, 0.3791, 0.7645, 0.375, 0.7791, 0.375, 0.7791, 0.3791, 0.7645, 0.1541, 0.75, 0.1541, 0.75, 0.1541, 0.75, 0.1541, 0.75, 0.3831, 0.75, 0.3831, 0.75, 0.3831, 0.75, 0.3831, 0.75, 0.3459, 0.75, 0.3645, 0.75, 0.3645, 0.75, 0.3459, 0.75, 0.3831, 0.0, 0.3831, 0.0, 0.3831, 0.0, 0.3831, 0.0, 0.3459, 0.75, 0.3459, 0.75, 0.3459, 0.75, 0.3459, 0.75, 0.1541, 0.75, 0.1541, 0.75, 0.1541, 0.75, 0.1541, 0.75, 0.3459, 0.75, 0.3645, 0.75, 0.3645, 0.75, 0.3459, 0.75, 0.3831, 0.75, 0.3831, 0.75, 0.3831, 0.75, 0.3831, 0.75, 0.1541, 0.75, 0.1541, 0.75, 0.1541, 0.75, 0.1541, 0.75, 0.3791, 0.7645, 0.375, 0.7791, 0.375, 0.7791, 0.3791, 0.7645, 0.3831, 0.0, 0.3831, 0.0, 0.3831, 0.0, 0.3831, 0.0, 0.3831, 0.0, 0.2686, 0.375, 0.2686, 0.375, 0.3831, 0.0, 0.2686, 0.375, 0.1541, 0.75, 0.1541, 0.75, 0.2686, 0.375, 0.3459, 0.75, 0.3459, 0.75, 0.3459, 0.75, 0.3459, 0.75, 0.3831, 0.75, 0.3831, 0.75, 0.3831, 0.75, 0.3831, 0.75, 0.3645, 0.75, 0.3831, 0.75, 0.3831, 0.75, 0.3645, 0.75, 0.3791, 0.9855, 0.3831, 1.0, 0.3831, 1.0, 0.3791, 0.9855, 0.3459, 0.75, 0.3459, 0.75, 0.3459, 0.75, 0.3459, 0.75, 0.2686, 0.375, 0.1541, 0.75, 0.1541, 0.75, 0.2686, 0.375, 0.3831, 0.0, 0.2686, 0.375, 0.2686, 0.375, 0.3831, 0.0, 0.3831, 0.0, 0.3831, 0.0, 0.3831, 0.0, 0.3831, 0.0, 0.3791, 0.7645, 0.375, 0.7791, 0.375, 0.7791, 0.3791, 0.7645, 0.3791, 0.7645, 0.375, 0.7791, 0.375, 0.7791, 0.3791, 0.7645, 0.3791, 0.9855, 0.3831, 1.0, 0.3831, 1.0, 0.3791, 0.9855, 0.3791, 0.9855, 0.3831, 1.0, 0.3831, 1.0, 0.3791, 0.9855, 0.3791, 0.7645, 0.375, 0.7791, 0.375, 0.7791, 0.3791, 0.7645, 0.3831, 0.75, 0.3791, 0.7645, 0.3791, 0.7645, 0.3831, 0.75, 0.3831, 0.75, 0.3791, 0.7645, 0.3791, 0.7645, 0.3831, 0.75, 0.375, 0.9709, 0.3791, 0.9855, 0.3791, 0.9855, 0.375, 0.9709, 0.375, 0.9709, 0.3791, 0.9855, 0.3791, 0.9855, 0.375, 0.9709, 0.3831, 0.0, 0.3831, 0.0, 0.3831, 0.0, 0.3831, 0.0, 0.3459, 0.75, 0.3459, 0.75, 0.3459, 0.75, 0.3459, 0.75, 0.1541, 0.75, 0.1541, 0.75, 0.1541, 0.75, 0.1541, 0.75, 0.3831, 0.75, 0.3791, 0.7645, 0.3791, 0.7645, 0.3831, 0.75, 0.375, 0.9709, 0.3791, 0.9855, 0.3791, 0.9855, 0.375, 0.9709, 0.3831, 0.75, 0.3831, 0.75, 0.3831, 0.75, 0.3831, 0.75, 0.3645, 0.75, 0.3831, 0.75, 0.3831, 0.75, 0.3645, 0.75, 0.3791, 0.9855, 0.3831, 1.0, 0.3831, 1.0, 0.3791, 0.9855, 0.4372, 0.7567, 0.4372, 0.875, 0.4354, 0.875, 0.4354, 0.7534, 0.618, 0.8748, 0.6179, 0.7619, 0.6214, 0.7559, 0.6215, 0.8749, 0.4372, 0.875, 0.4372, 0.9933, 0.4354, 0.9966, 0.4354, 0.875, 0.4919, 0.7565, 0.4372, 0.7567, 0.4354, 0.7534, 0.492, 0.7533, 0.6179, 0.7619, 0.4919, 0.7565, 0.492, 0.7533, 0.6214, 0.7559, 0.4372, 0.9933, 0.4919, 0.9935, 0.492, 0.9967, 0.4354, 0.9966, 0.6179, 0.9881, 0.618, 0.8748, 0.6215, 0.8749, 0.6214, 0.9941, 0.4919, 0.9935, 0.6179, 0.9881, 0.6214, 0.9941, 0.492, 0.9967, 0.75, 0.647, 0.728, 0.625, 0.728, 0.625, 0.75, 0.647, 0.75, 0.6091, 0.772, 0.625, 0.772, 0.625, 0.75, 0.6091, 0.772, 0.625, 0.75, 0.647, 0.75, 0.647, 0.772, 0.625, 0.728, 0.625, 0.75, 0.6091, 0.75, 0.6091, 0.728, 0.625, 0.4922, 0.474, 0.4424, 0.4455, 0.4479, 0.4487, 0.4922, 0.474, 0.4922, 0.276, 0.4922, 0.276, 0.4336, 0.3095, 0.4479, 0.4487, 0.4424, 0.4455, 0.4424, 0.4455, 0.4479, 0.4487, 0.4922, 0.474, 0.4452, 0.4611, 0.4302, 0.4488, 0.4309, 0.4208, 0.4318, 0.3833, 0.4302, 0.4488, 0.4452, 0.4611, 0.4452, 0.4611, 0.4302, 0.4488, 0.4424, 0.4455, 0.4336, 0.4405, 0.4336, 0.4405, 0.4424, 0.4455, 0.43, 0.457, 0.4302, 0.4488, 0.4302, 0.4488, 0.43, 0.457, 0.4302, 0.4488, 0.4452, 0.4611, 0.4452, 0.4611, 0.4302, 0.4488, 0.4424, 0.4455, 0.4336, 0.4405, 0.4336, 0.4405, 0.4424, 0.4455, 0.43, 0.457, 0.4302, 0.4488, 0.4302, 0.4488, 0.43, 0.457, 0.4479, 0.4487, 0.4424, 0.4455, 0.4424, 0.4455, 0.4479, 0.4487, 0.4424, 0.4455, 0.4336, 0.4405, 0.4302, 0.4488, 0.4452, 0.4611, 0.4479, 0.4487, 0.4424, 0.4455, 0.4424, 0.4455, 0.4479, 0.4487, 0.4424, 0.4455, 0.4336, 0.4405, 0.4336, 0.4405, 0.4424, 0.4455, 0.43, 0.457, 0.4302, 0.4488, 0.4302, 0.4488, 0.43, 0.457])
me_cube_001.update()
me_cube_002 = bpy.data.meshes.new('Cube.002')
me_cube_002.from_pydata([(-1.739, -0.1555, -0.05776), (-1.739, -0.1555, 0.05776), (-1.739, 0.1555, -0.05776), (-1.739, 0.1555, 0.05776), (-0.01535, -0.02744, -0.007654), (-0.01535, -0.02744, 0.007654), (-0.01535, 0.02744, -0.007654), (-0.01535, 0.02744, 0.007654), (-0.06568, 0.03359, -0.009208), (-0.06568, 0.03359, 0.009208), (-0.06568, -0.03359, -0.009208), (-0.06568, -0.03359, 0.009208), (-0.9804, 0.1161, -0.04378), (-0.9804, -0.1161, 0.04378), (-0.9804, 0.1161, 0.04378), (-0.9804, -0.1161, -0.04378), (-0.002925, 0.0, -0.007654), (-0.002925, 0.0, 0.007654), (-0.06568, 3.725e-09, 0.009208), (-0.06568, -3.725e-09, -0.009208), (-1.755, -0.1915, 0.0), (-1.755, 0.1915, 0.0), (-0.01535, 0.02744, 0.0), (-0.01535, -0.02744, 0.0), (-0.06568, -0.03359, 0.0), (-0.06568, 0.03359, 0.0), (-0.9804, 0.1429, 0.0), (-0.9804, -0.1429, 0.0), (-0.002925, 0.0, 0.0), (-1.828, -0.09685, -0.05776), (-1.828, 0.09685, -0.05776), (-1.889, 1.55e-09, -0.05776), (-1.828, -0.09685, 0.05776), (-1.828, 0.09685, 0.05776), (-1.889, 0.0, 0.05776), (-0.9804, -0.07501, -0.04378), (-0.9804, 0.07501, -0.04378), (-1.098, -1.036e-08, -0.04001), (-0.9804, -5.531e-09, -0.04378), (-0.9804, 0.07501, 0.04378), (-0.9804, -0.07501, 0.04378), (-1.098, 4.062e-10, 0.04001), (-0.9804, 0.0, 0.04378), (-1.871, -0.1042, 0.0), (-1.871, 0.1042, 0.0), (-1.928, 0.0, 0.0), (-1.365, 0.1374, -0.05051), (-1.408, 0.1387, -0.05108), (-1.365, -0.1374, 0.05051), (-1.408, -0.1387, 0.05108), (-1.408, 0.1387, 0.05108), (-1.365, 0.1374, 0.05051), (-1.408, -0.1387, -0.05108), (-1.365, -0.1374, -0.05051), (-1.377, 0.1707, 0.0), (-1.334, 0.169, 0.0), (-1.334, -0.169, 0.0), (-1.377, -0.1707, 0.0), (-1.436, 0.08884, -0.05103), (-1.393, 0.08817, -0.05053), (-1.393, -0.08817, -0.05053), (-1.436, -0.08884, -0.05103), (-1.457, -7.953e-09, -0.05101), (-1.414, -8.169e-09, -0.05054), (-1.393, 0.08817, 0.05053), (-1.436, 0.08884, 0.05103), (-1.436, -0.08884, 0.05103), (-1.393, -0.08817, 0.05053), (-1.414, 0.0, 0.05054), (-1.457, 0.0, 0.05101), (-1.381, -0.1578, 0.0), (-1.355, -0.1565, 0.0), (-1.382, -0.1272, -0.03966), (-1.407, -0.1282, -0.04003), (-1.355, 0.1565, 0.0), (-1.381, 0.1578, 0.0), (-1.407, 0.1282, -0.04003), (-1.382, 0.1272, -0.03966), (-1.382, 0.1272, 0.03966), (-1.407, 0.1282, 0.04003), (-1.407, -0.1282, 0.04003), (-1.382, -0.1272, 0.03966), (-1.424, -7.541e-09, -0.03967), (-1.449, -7.374e-09, -0.03998), (-1.431, -0.08214, -0.04), (-1.406, -0.08163, -0.03967), (-1.406, 0.08163, -0.03967), (-1.431, 0.08214, -0.04), (-1.449, 0.0, 0.03998), (-1.424, 0.0, 0.03967), (-1.406, -0.08163, 0.03967), (-1.431, -0.08214, 0.04), (-1.431, 0.08214, 0.04), (-1.406, 0.08163, 0.03967), (-1.428, -0.08208, 0.03996), (-1.409, -0.08169, 0.03971), (-1.385, -0.1273, 0.03971), (-1.404, -0.1281, 0.03999), (-1.404, 0.1281, 0.03999), (-1.385, 0.1273, 0.03971), (-1.409, 0.08169, 0.03971), (-1.428, 0.08208, 0.03996), (-1.428, 0.08208, -0.03996), (-1.409, 0.08169, -0.03971), (-1.385, 0.1273, -0.03971), (-1.404, 0.1281, -0.03999), (-1.404, -0.1281, -0.03999), (-1.385, -0.1273, -0.03971), (-1.409, -0.08169, -0.03971), (-1.428, -0.08208, -0.03996), (-1.427, 0.0, 0.03971), (-1.446, 0.0, 0.03995), (-1.446, -7.394e-09, -0.03995), (-1.427, -7.522e-09, -0.03971), (-1.358, -0.1567, 0.0), (-1.377, -0.1577, 0.0), (-1.377, 0.1577, 0.0), (-1.358, 0.1567, 0.0), (-1.423, 0.0, 0.04116), (-1.422, 0.0, 0.04905), (-1.422, -8.084e-09, -0.04905), (-1.423, -7.627e-09, -0.04116), (-1.405, -0.08261, 0.04131), (-1.401, -0.08719, 0.04889), (-1.401, 0.08719, 0.04889), (-1.405, 0.08261, 0.04131), (-1.405, 0.08261, -0.04131), (-1.401, 0.08719, -0.04889), (-1.374, 0.1357, 0.04867), (-1.38, 0.1289, 0.04151), (-1.374, 0.1357, -0.04867), (-1.38, 0.1289, -0.04151), (-1.354, 0.1575, 0.0), (-1.343, 0.168, 0.0), (-1.401, -0.08719, -0.04889), (-1.405, -0.08261, -0.04131), (-1.374, -0.1357, -0.04867), (-1.38, -0.1289, -0.04151), (-1.343, -0.168, 0.0), (-1.354, -0.1575, 0.0), (-1.374, -0.1357, 0.04867), (-1.38, -0.1289, 0.04151), (-1.38, -0.158, 0.0), (-1.372, -0.1706, 0.0), (-1.403, -0.1372, -0.04953), (-1.406, -0.1297, -0.04158), (-1.403, -0.1372, 0.04953), (-1.406, -0.1297, 0.04158), (-1.431, -0.08311, -0.0416), (-1.431, -0.08787, -0.04943), (-1.403, 0.1372, 0.04953), (-1.406, 0.1297, 0.04158), (-1.38, 0.158, 0.0), (-1.372, 0.1706, 0.0), (-1.406, 0.1297, -0.04158), (-1.403, 0.1372, -0.04953), (-1.431, 0.08787, -0.04943), (-1.431, 0.08311, -0.0416), (-1.431, 0.08787, 0.04943), (-1.431, 0.08311, 0.0416), (-1.431, -0.08311, 0.0416), (-1.431, -0.08787, 0.04943), (-1.45, -7.463e-09, -0.04166), (-1.452, -7.864e-09, -0.04933), (-1.452, 0.0, 0.04933), (-1.45, 0.0, 0.04166)], [], [(14, 51, 64, 39), (25, 9, 7, 22), (28, 17, 5, 23), (40, 67, 48, 13), (19, 16, 4, 10), (20, 1, 32, 43), (17, 18, 11, 5), (46, 55, 26, 12), (23, 5, 11, 24), (26, 14, 9, 25), (50, 3, 33, 65), (12, 8, 19, 37, 36), (55, 51, 14, 26), (24, 11, 13, 27), (27, 13, 48, 56), (35, 37, 19, 10, 15), (7, 9, 18, 17), (44, 33, 3, 21), (8, 6, 16, 19), (22, 7, 17, 28), (38, 63, 59, 36), (57, 49, 1, 20), (6, 22, 28, 16), (10, 24, 27, 15), (2, 47, 58, 30), (12, 26, 25, 8), (4, 23, 24, 10), (60, 35, 15, 53), (16, 28, 23, 4), (8, 25, 22, 6), (0, 20, 43, 29), (29, 61, 52, 0), (46, 12, 36, 59), (9, 14, 39, 41, 18), (21, 3, 50, 54), (30, 44, 21, 2), (15, 27, 56, 53), (18, 41, 40, 13, 11), (66, 32, 1, 49), (35, 38, 37), (38, 36, 37), (39, 42, 41), (42, 40, 41), (34, 69, 65, 33), (35, 60, 63, 38), (32, 66, 69, 34), (44, 30, 31, 45), (45, 31, 29, 43), (33, 44, 45, 34), (34, 45, 43, 32), (61, 29, 31, 62), (62, 31, 30, 58), (67, 40, 42, 68), (68, 42, 39, 64), (52, 57, 20, 0), (60, 53, 136, 134), (76, 87, 157, 154), (55, 46, 130, 133), (57, 52, 144, 143), (63, 60, 134, 120), (65, 69, 164, 158), (135, 137, 72, 85), (51, 55, 133, 128), (80, 91, 160, 147), (48, 67, 123, 140), (2, 21, 54, 47), (126, 121, 82, 86), (79, 75, 152, 151), (46, 59, 127, 130), (146, 161, 66, 49), (89, 90, 122, 118), (119, 123, 67, 68), (150, 153, 54, 50), (159, 165, 88, 92), (71, 72, 137, 139), (75, 76, 154, 152), (92, 79, 151, 159), (142, 145, 73, 70), (71, 81, 96, 114), (89, 93, 100, 110), (104, 117, 74, 77), (108, 113, 82, 85), (87, 76, 105, 102), (95, 96, 81, 90), (83, 87, 102, 112), (84, 83, 112, 109), (79, 92, 101, 98), (75, 79, 98, 116), (76, 75, 116, 105), (107, 108, 85, 72), (49, 57, 143, 146), (106, 115, 70, 73), (73, 84, 109, 106), (99, 100, 93, 78), (115, 97, 80, 70), (140, 138, 56, 48), (103, 104, 77, 86), (94, 111, 88, 91), (111, 101, 92, 88), (72, 71, 114, 107), (113, 103, 86, 82), (117, 99, 78, 74), (90, 89, 110, 95), (115, 106, 107, 114), (117, 104, 105, 116), (99, 117, 116, 98), (97, 115, 114, 96), (113, 108, 109, 112), (103, 113, 112, 102), (111, 94, 95, 110), (101, 111, 110, 100), (108, 107, 106, 109), (104, 103, 102, 105), (100, 99, 98, 101), (96, 95, 94, 97), (91, 80, 97, 94), (81, 71, 139, 141), (124, 119, 68, 64), (59, 63, 120, 127), (125, 129, 78, 93), (141, 122, 90, 81), (64, 51, 128, 124), (131, 126, 86, 77), (132, 131, 77, 74), (121, 135, 85, 82), (129, 132, 74, 78), (138, 136, 53, 56), (84, 73, 145, 148), (153, 155, 47, 54), (155, 156, 58, 47), (156, 163, 62, 58), (163, 149, 61, 62), (149, 144, 52, 61), (158, 150, 50, 65), (83, 84, 148, 162), (69, 66, 161, 164), (165, 160, 91, 88), (147, 142, 70, 80), (87, 83, 162, 157), (121, 126, 127, 120), (135, 121, 120, 134), (119, 124, 125, 118), (137, 135, 134, 136), (131, 132, 133, 130), (129, 125, 124, 128), (136, 138, 139, 137), (138, 140, 141, 139), (123, 119, 118, 122), (126, 131, 130, 127), (132, 129, 128, 133), (122, 141, 140, 123), (145, 142, 143, 144), (153, 150, 151, 152), (155, 153, 152, 154), (163, 156, 157, 162), (149, 163, 162, 148), (144, 149, 148, 145), (150, 158, 159, 151), (161, 146, 147, 160), (165, 159, 158, 164), (160, 165, 164, 161), (142, 147, 146, 143), (156, 155, 154, 157), (93, 89, 118, 125)])
_uv = me_cube_002.uv_layers.new(name='UVMap')
_uv.uv.foreach_set('vector', [0.8072, 0.5, 0.8398, 0.5, 0.8399, 0.5448, 0.8072, 0.5442, 0.5, 0.4939, 0.625, 0.4939, 0.625, 0.5, 0.5, 0.5, 0.5, 0.625, 0.625, 0.625, 0.625, 0.75, 0.5, 0.75, 0.8072, 0.7058, 0.8399, 0.7052, 0.8398, 0.75, 0.8072, 0.75, 0.3689, 0.625, 0.375, 0.625, 0.375, 0.75, 0.3689, 0.75, 0.5, 0.0, 0.625, 0.0, 0.625, 0.04716, 0.5, 0.05701, 0.625, 0.625, 0.6311, 0.625, 0.6311, 0.75, 0.625, 0.75, 0.375, 0.2852, 0.5, 0.2852, 0.5, 0.3178, 0.375, 0.3178, 0.5, 0.75, 0.625, 0.75, 0.625, 0.7561, 0.5, 0.7561, 0.5, 0.3178, 0.625, 0.3178, 0.625, 0.4939, 0.5, 0.4939, 0.8426, 0.5, 0.875, 0.5, 0.875, 0.5472, 0.8424, 0.5449, 0.1928, 0.5, 0.3689, 0.5, 0.3689, 0.625, 0.212, 0.625, 0.1928, 0.5442, 0.5, 0.2852, 0.625, 0.2852, 0.625, 0.3178, 0.5, 0.3178, 0.5, 0.7561, 0.625, 0.7561, 0.625, 0.9322, 0.5, 0.9322, 0.5, 0.9322, 0.625, 0.9322, 0.625, 0.9648, 0.5, 0.9648, 0.1928, 0.7058, 0.212, 0.625, 0.3689, 0.625, 0.3689, 0.75, 0.1928, 0.75, 0.625, 0.5, 0.6311, 0.5, 0.6311, 0.625, 0.625, 0.625, 0.5, 0.193, 0.625, 0.2028, 0.625, 0.25, 0.5, 0.25, 0.3689, 0.5, 0.375, 0.5, 0.375, 0.625, 0.3689, 0.625, 0.5, 0.5, 0.625, 0.5, 0.625, 0.625, 0.5, 0.625, 0.1928, 0.625, 0.1614, 0.625, 0.1601, 0.5448, 0.1928, 0.5442, 0.5, 0.9674, 0.625, 0.9676, 0.625, 1.0, 0.5, 1.0, 0.375, 0.5, 0.5, 0.5, 0.5, 0.625, 0.375, 0.625, 0.375, 0.7561, 0.5, 0.7561, 0.5, 0.9322, 0.375, 0.9322, 0.125, 0.5, 0.1574, 0.5, 0.1576, 0.5449, 0.125, 0.5472, 0.375, 0.3178, 0.5, 0.3178, 0.5, 0.4939, 0.375, 0.4939, 0.375, 0.75, 0.5, 0.75, 0.5, 0.7561, 0.375, 0.7561, 0.1601, 0.7052, 0.1928, 0.7058, 0.1928, 0.75, 0.1602, 0.75, 0.375, 0.625, 0.5, 0.625, 0.5, 0.75, 0.375, 0.75, 0.375, 0.4939, 0.5, 0.4939, 0.5, 0.5, 0.375, 0.5, 0.375, 0.0, 0.5, 0.0, 0.5, 0.05701, 0.375, 0.04716, 0.125, 0.7028, 0.1576, 0.7051, 0.1574, 0.75, 0.125, 0.75, 0.1602, 0.5, 0.1928, 0.5, 0.1928, 0.5442, 0.1601, 0.5448, 0.6311, 0.5, 0.8072, 0.5, 0.8072, 0.5442, 0.788, 0.625, 0.6311, 0.625, 0.5, 0.25, 0.625, 0.25, 0.625, 0.2824, 0.5, 0.2826, 0.375, 0.2028, 0.5, 0.193, 0.5, 0.25, 0.375, 0.25, 0.375, 0.9322, 0.5, 0.9322, 0.5, 0.9648, 0.375, 0.9648, 0.6311, 0.625, 0.788, 0.625, 0.8072, 0.7058, 0.8072, 0.75, 0.6311, 0.75, 0.8424, 0.7051, 0.875, 0.7028, 0.875, 0.75, 0.8426, 0.75, 0.1928, 0.7058, 0.1928, 0.625, 0.212, 0.625, 0.1928, 0.625, 0.1951, 0.5441, 0.212, 0.625, 0.8072, 0.5442, 0.8072, 0.625, 0.788, 0.625, 0.8072, 0.625, 0.8049, 0.7059, 0.788, 0.625, 0.8672, 0.625, 0.8407, 0.625, 0.8424, 0.5449, 0.875, 0.5472, 0.1928, 0.7058, 0.1601, 0.7052, 0.1614, 0.625, 0.1928, 0.625, 0.875, 0.7028, 0.8424, 0.7051, 0.8407, 0.625, 0.8672, 0.625, 0.5, 0.193, 0.375, 0.2028, 0.375, 0.125, 0.5, 0.125, 0.5, 0.125, 0.375, 0.125, 0.375, 0.04716, 0.5, 0.05701, 0.625, 0.2028, 0.5, 0.193, 0.5, 0.125, 0.625, 0.125, 0.625, 0.125, 0.5, 0.125, 0.5, 0.05701, 0.625, 0.04716, 0.1576, 0.7051, 0.125, 0.7028, 0.1328, 0.625, 0.1593, 0.625, 0.1593, 0.625, 0.1328, 0.625, 0.125, 0.5472, 0.1576, 0.5449, 0.8399, 0.7052, 0.8072, 0.7058, 0.8072, 0.625, 0.8386, 0.625, 0.8386, 0.625, 0.8072, 0.625, 0.8072, 0.5442, 0.8399, 0.5448, 0.375, 0.9676, 0.5, 0.9674, 0.5, 1.0, 0.375, 1.0, 0.1601, 0.7052, 0.1602, 0.75, 0.1601, 0.75, 0.1601, 0.7052, 0.1577, 0.5, 0.1579, 0.5449, 0.1578, 0.5449, 0.1576, 0.5, 0.5, 0.2852, 0.375, 0.2852, 0.375, 0.2851, 0.5, 0.2852, 0.5, 0.9674, 0.375, 0.9676, 0.375, 0.9675, 0.5, 0.9674, 0.1614, 0.625, 0.1601, 0.7052, 0.1601, 0.7052, 0.1613, 0.625, 0.8424, 0.5449, 0.8407, 0.625, 0.8406, 0.625, 0.8423, 0.5449, 0.1599, 0.7052, 0.16, 0.75, 0.1599, 0.75, 0.1599, 0.7052, 0.625, 0.2852, 0.5, 0.2852, 0.5, 0.2852, 0.625, 0.2851, 0.8423, 0.75, 0.8421, 0.7051, 0.8422, 0.7051, 0.8424, 0.75, 0.8398, 0.75, 0.8399, 0.7052, 0.8399, 0.7052, 0.8399, 0.75, 0.375, 0.25, 0.5, 0.25, 0.5, 0.2826, 0.375, 0.2824, 0.1599, 0.5448, 0.1612, 0.625, 0.1612, 0.625, 0.1599, 0.5448, 0.625, 0.2827, 0.5, 0.2828, 0.5, 0.2828, 0.625, 0.2826, 0.1602, 0.5, 0.1601, 0.5448, 0.1601, 0.5448, 0.1601, 0.5, 0.8425, 0.75, 0.8423, 0.7051, 0.8424, 0.7051, 0.8426, 0.75, 0.8388, 0.625, 0.8401, 0.7052, 0.8401, 0.7052, 0.8388, 0.625, 0.8387, 0.625, 0.8399, 0.7052, 0.8399, 0.7052, 0.8386, 0.625, 0.625, 0.2825, 0.5, 0.2826, 0.5, 0.2826, 0.625, 0.2824, 0.8422, 0.5449, 0.8405, 0.625, 0.8405, 0.625, 0.8421, 0.5449, 0.5, 0.965, 0.375, 0.9651, 0.375, 0.965, 0.5, 0.965, 0.5, 0.2828, 0.375, 0.2827, 0.375, 0.2826, 0.5, 0.2828, 0.8421, 0.5449, 0.8423, 0.5, 0.8424, 0.5, 0.8422, 0.5449, 0.5, 0.9672, 0.375, 0.9674, 0.375, 0.9673, 0.5, 0.9672, 0.5, 0.965, 0.625, 0.9651, 0.625, 0.9653, 0.5, 0.9652, 0.8388, 0.625, 0.8401, 0.5448, 0.8403, 0.5448, 0.839, 0.625, 0.375, 0.2847, 0.5, 0.2848, 0.5, 0.285, 0.375, 0.2849, 0.1597, 0.7052, 0.161, 0.625, 0.1612, 0.625, 0.1599, 0.7052, 0.1579, 0.5449, 0.1577, 0.5, 0.1579, 0.5, 0.1581, 0.5449, 0.8403, 0.7052, 0.8403, 0.75, 0.8401, 0.75, 0.8401, 0.7052, 0.1595, 0.625, 0.1579, 0.5449, 0.1581, 0.5449, 0.1597, 0.625, 0.1579, 0.7051, 0.1595, 0.625, 0.1597, 0.625, 0.1581, 0.7051, 0.8423, 0.5, 0.8421, 0.5449, 0.8419, 0.5449, 0.8421, 0.5, 0.5, 0.2828, 0.625, 0.2827, 0.625, 0.2829, 0.5, 0.2831, 0.375, 0.2827, 0.5, 0.2828, 0.5, 0.2831, 0.375, 0.2829, 0.1597, 0.75, 0.1597, 0.7052, 0.1599, 0.7052, 0.1599, 0.75, 0.625, 0.9676, 0.5, 0.9674, 0.5, 0.9674, 0.625, 0.9675, 0.375, 0.9671, 0.5, 0.9669, 0.5, 0.9672, 0.375, 0.9673, 0.1577, 0.75, 0.1579, 0.7051, 0.1581, 0.7051, 0.1579, 0.75, 0.8403, 0.5, 0.8403, 0.5448, 0.8401, 0.5448, 0.8401, 0.5, 0.5, 0.9669, 0.625, 0.9671, 0.625, 0.9673, 0.5, 0.9672, 0.625, 0.9649, 0.5, 0.9648, 0.5, 0.9648, 0.625, 0.9648, 0.1597, 0.5448, 0.1597, 0.5, 0.1599, 0.5, 0.1599, 0.5448, 0.8419, 0.7051, 0.8403, 0.625, 0.8405, 0.625, 0.8421, 0.7051, 0.8403, 0.625, 0.8419, 0.5449, 0.8421, 0.5449, 0.8405, 0.625, 0.375, 0.9651, 0.5, 0.965, 0.5, 0.9652, 0.375, 0.9653, 0.161, 0.625, 0.1597, 0.5448, 0.1599, 0.5448, 0.1612, 0.625, 0.5, 0.2848, 0.625, 0.2847, 0.625, 0.2849, 0.5, 0.285, 0.8401, 0.7052, 0.8388, 0.625, 0.839, 0.625, 0.8403, 0.7052, 0.5, 0.9669, 0.375, 0.9671, 0.375, 0.9653, 0.5, 0.9652, 0.5, 0.2848, 0.375, 0.2847, 0.375, 0.2829, 0.5, 0.2831, 0.625, 0.2847, 0.5, 0.2848, 0.5, 0.2831, 0.625, 0.2829, 0.625, 0.9671, 0.5, 0.9669, 0.5, 0.9652, 0.625, 0.9653, 0.161, 0.625, 0.1597, 0.7052, 0.1581, 0.7051, 0.1597, 0.625, 0.1597, 0.5448, 0.161, 0.625, 0.1597, 0.625, 0.1581, 0.5449, 0.8403, 0.625, 0.8419, 0.7051, 0.8403, 0.7052, 0.839, 0.625, 0.8419, 0.5449, 0.8403, 0.625, 0.839, 0.625, 0.8403, 0.5448, 0.1597, 0.7052, 0.1597, 0.75, 0.1579, 0.75, 0.1581, 0.7051, 0.1597, 0.5, 0.1597, 0.5448, 0.1581, 0.5449, 0.1579, 0.5, 0.8403, 0.5448, 0.8403, 0.5, 0.8421, 0.5, 0.8419, 0.5449, 0.8403, 0.75, 0.8403, 0.7052, 0.8419, 0.7051, 0.8421, 0.75, 0.8421, 0.7051, 0.8423, 0.75, 0.8421, 0.75, 0.8419, 0.7051, 0.625, 0.9651, 0.5, 0.965, 0.5, 0.965, 0.625, 0.965, 0.8399, 0.5448, 0.8387, 0.625, 0.8386, 0.625, 0.8399, 0.5448, 0.1601, 0.5448, 0.1614, 0.625, 0.1613, 0.625, 0.1601, 0.5448, 0.8401, 0.5448, 0.84, 0.5, 0.8401, 0.5, 0.8401, 0.5448, 0.84, 0.75, 0.8401, 0.7052, 0.8401, 0.7052, 0.8401, 0.75, 0.8399, 0.5448, 0.8398, 0.5, 0.8399, 0.5, 0.8399, 0.5448, 0.16, 0.5, 0.1599, 0.5448, 0.1599, 0.5448, 0.1599, 0.5, 0.5, 0.285, 0.375, 0.285, 0.375, 0.2849, 0.5, 0.285, 0.1612, 0.625, 0.1599, 0.7052, 0.1599, 0.7052, 0.1612, 0.625, 0.625, 0.285, 0.5, 0.285, 0.5, 0.285, 0.625, 0.2849, 0.5, 0.9648, 0.375, 0.9649, 0.375, 0.9648, 0.5, 0.9648, 0.1579, 0.7051, 0.1577, 0.75, 0.1576, 0.75, 0.1578, 0.7051, 0.5, 0.2826, 0.375, 0.2825, 0.375, 0.2824, 0.5, 0.2826, 0.1575, 0.5, 0.1577, 0.5449, 0.1576, 0.5449, 0.1574, 0.5, 0.1577, 0.5449, 0.1594, 0.625, 0.1593, 0.625, 0.1576, 0.5449, 0.1594, 0.625, 0.1577, 0.7051, 0.1576, 0.7051, 0.1593, 0.625, 0.1577, 0.7051, 0.1575, 0.75, 0.1574, 0.75, 0.1576, 0.7051, 0.8423, 0.5449, 0.8425, 0.5, 0.8426, 0.5, 0.8424, 0.5449, 0.1595, 0.625, 0.1579, 0.7051, 0.1578, 0.7051, 0.1595, 0.625, 0.8407, 0.625, 0.8424, 0.7051, 0.8423, 0.7051, 0.8406, 0.625, 0.8405, 0.625, 0.8422, 0.7051, 0.8421, 0.7051, 0.8405, 0.625, 0.625, 0.9674, 0.5, 0.9672, 0.5, 0.9672, 0.625, 0.9673, 0.1579, 0.5449, 0.1595, 0.625, 0.1595, 0.625, 0.1578, 0.5449, 0.1612, 0.625, 0.1599, 0.5448, 0.1601, 0.5448, 0.1613, 0.625, 0.1599, 0.7052, 0.1612, 0.625, 0.1613, 0.625, 0.1601, 0.7052, 0.8387, 0.625, 0.8399, 0.5448, 0.8401, 0.5448, 0.8388, 0.625, 0.16, 0.75, 0.1599, 0.7052, 0.1601, 0.7052, 0.1601, 0.75, 0.375, 0.285, 0.5, 0.285, 0.5, 0.2852, 0.375, 0.2851, 0.84, 0.5, 0.8401, 0.5448, 0.8399, 0.5448, 0.8399, 0.5, 0.375, 0.9649, 0.5, 0.9648, 0.5, 0.965, 0.375, 0.965, 0.5, 0.9648, 0.625, 0.9649, 0.625, 0.965, 0.5, 0.965, 0.8399, 0.7052, 0.8387, 0.625, 0.8388, 0.625, 0.8401, 0.7052, 0.1599, 0.5448, 0.16, 0.5, 0.1601, 0.5, 0.1601, 0.5448, 0.5, 0.285, 0.625, 0.285, 0.625, 0.2851, 0.5, 0.2852, 0.8401, 0.7052, 0.84, 0.75, 0.8399, 0.75, 0.8399, 0.7052, 0.375, 0.9674, 0.5, 0.9672, 0.5, 0.9674, 0.375, 0.9675, 0.5, 0.2826, 0.625, 0.2825, 0.625, 0.2826, 0.5, 0.2828, 0.375, 0.2825, 0.5, 0.2826, 0.5, 0.2828, 0.375, 0.2826, 0.1594, 0.625, 0.1577, 0.5449, 0.1578, 0.5449, 0.1595, 0.625, 0.1577, 0.7051, 0.1594, 0.625, 0.1595, 0.625, 0.1578, 0.7051, 0.1575, 0.75, 0.1577, 0.7051, 0.1578, 0.7051, 0.1576, 0.75, 0.8425, 0.5, 0.8423, 0.5449, 0.8422, 0.5449, 0.8424, 0.5, 0.8423, 0.7051, 0.8425, 0.75, 0.8424, 0.75, 0.8422, 0.7051, 0.8405, 0.625, 0.8422, 0.5449, 0.8423, 0.5449, 0.8406, 0.625, 0.8422, 0.7051, 0.8405, 0.625, 0.8406, 0.625, 0.8423, 0.7051, 0.5, 0.9672, 0.625, 0.9674, 0.625, 0.9675, 0.5, 0.9674, 0.1577, 0.5449, 0.1575, 0.5, 0.1576, 0.5, 0.1578, 0.5449, 0.8401, 0.5448, 0.8388, 0.625, 0.8388, 0.625, 0.8401, 0.5448])
me_cube_002.update()
me_cube_003 = bpy.data.meshes.new('Cube.003')
me_cube_003.from_pydata([(-0.7036, -0.1555, -0.05776), (-0.7036, -0.1555, 0.05776), (-0.7036, 0.1555, -0.05776), (-0.7036, 0.1555, 0.05776), (-0.01535, -0.02744, -0.007654), (-0.01535, -0.02744, 0.007654), (-0.01535, 0.02744, -0.007654), (-0.01535, 0.02744, 0.007654), (-0.06568, 0.03359, -0.009208), (-0.06568, 0.03359, 0.009208), (-0.06568, -0.03359, -0.009208), (-0.06568, -0.03359, 0.009208), (-0.4232, 0.1161, -0.04378), (-0.4232, -0.1161, 0.04378), (-0.4232, 0.1161, 0.04378), (-0.4232, -0.1161, -0.04378), (-0.002925, 0.0, -0.007654), (-0.002925, 0.0, 0.007654), (-0.06568, 3.725e-09, 0.009208), (-0.06568, -3.725e-09, -0.009208), (-0.7193, -0.1915, 0.0), (-0.7193, 0.1915, 0.0), (-0.01535, 0.02744, 0.0), (-0.01535, -0.02744, 0.0), (-0.06568, -0.03359, 0.0), (-0.06568, 0.03359, 0.0), (-0.4232, 0.1429, 0.0), (-0.4232, -0.1429, 0.0), (-0.002925, 0.0, 0.0), (-0.7928, -0.09685, -0.05776), (-0.7928, 0.09685, -0.05776), (-0.8537, 1.55e-09, -0.05776), (-0.7928, -0.09685, 0.05776), (-0.7928, 0.09685, 0.05776), (-0.8537, 0.0, 0.05776), (-0.4232, -0.07501, -0.04378), (-0.4232, 0.07501, -0.04378), (-0.3637, -1.036e-08, -0.04001), (-0.4232, -5.531e-09, -0.04378), (-0.4232, 0.07501, 0.04378), (-0.4232, -0.07501, 0.04378), (-0.3637, 4.062e-10, 0.04001), (-0.4232, 0.0, 0.04378), (-0.8353, -0.1042, 0.0), (-0.8353, 0.1042, 0.0), (-0.8927, 0.0, 0.0)], [], [(25, 9, 7, 22), (28, 17, 5, 23), (19, 16, 4, 10), (20, 1, 32, 43), (17, 18, 11, 5), (40, 32, 1, 13), (23, 5, 11, 24), (26, 14, 9, 25), (12, 8, 19, 37, 36), (32, 40, 42, 34), (24, 11, 13, 27), (34, 42, 39, 33), (35, 37, 19, 10, 15), (7, 9, 18, 17), (44, 33, 3, 21), (8, 6, 16, 19), (22, 7, 17, 28), (36, 30, 2, 12), (6, 22, 28, 16), (10, 24, 27, 15), (12, 26, 25, 8), (4, 23, 24, 10), (26, 21, 3, 14), (16, 28, 23, 4), (8, 25, 22, 6), (0, 20, 43, 29), (0, 15, 27, 20), (9, 14, 39, 41, 18), (30, 44, 21, 2), (14, 3, 33, 39), (18, 41, 40, 13, 11), (35, 38, 37), (38, 36, 37), (39, 42, 41), (42, 40, 41), (35, 29, 31, 38), (44, 30, 31, 45), (45, 31, 29, 43), (33, 44, 45, 34), (34, 45, 43, 32), (15, 0, 29, 35), (12, 2, 21, 26), (20, 27, 13, 1), (38, 31, 30, 36)])
_uv = me_cube_003.uv_layers.new(name='UVMap')
_uv.uv.foreach_set('vector', [0.5, 0.4939, 0.625, 0.4939, 0.625, 0.5, 0.5, 0.5, 0.5, 0.625, 0.625, 0.625, 0.625, 0.75, 0.5, 0.75, 0.3689, 0.625, 0.375, 0.625, 0.375, 0.75, 0.3689, 0.75, 0.5, 0.0, 0.625, 0.0, 0.625, 0.04716, 0.5, 0.05701, 0.625, 0.625, 0.6311, 0.625, 0.6311, 0.75, 0.625, 0.75, 0.8072, 0.7058, 0.875, 0.7028, 0.875, 0.75, 0.8072, 0.75, 0.5, 0.75, 0.625, 0.75, 0.625, 0.7561, 0.5, 0.7561, 0.5, 0.3178, 0.625, 0.3178, 0.625, 0.4939, 0.5, 0.4939, 0.1928, 0.5, 0.3689, 0.5, 0.3689, 0.625, 0.212, 0.625, 0.1928, 0.5442, 0.875, 0.7028, 0.8072, 0.7058, 0.8072, 0.625, 0.8672, 0.625, 0.5, 0.7561, 0.625, 0.7561, 0.625, 0.9322, 0.5, 0.9322, 0.8672, 0.625, 0.8072, 0.625, 0.8072, 0.5442, 0.875, 0.5472, 0.1928, 0.7058, 0.212, 0.625, 0.3689, 0.625, 0.3689, 0.75, 0.1928, 0.75, 0.625, 0.5, 0.6311, 0.5, 0.6311, 0.625, 0.625, 0.625, 0.5, 0.193, 0.625, 0.2028, 0.625, 0.25, 0.5, 0.25, 0.3689, 0.5, 0.375, 0.5, 0.375, 0.625, 0.3689, 0.625, 0.5, 0.5, 0.625, 0.5, 0.625, 0.625, 0.5, 0.625, 0.1928, 0.5442, 0.125, 0.5472, 0.125, 0.5, 0.1928, 0.5, 0.375, 0.5, 0.5, 0.5, 0.5, 0.625, 0.375, 0.625, 0.375, 0.7561, 0.5, 0.7561, 0.5, 0.9322, 0.375, 0.9322, 0.375, 0.3178, 0.5, 0.3178, 0.5, 0.4939, 0.375, 0.4939, 0.375, 0.75, 0.5, 0.75, 0.5, 0.7561, 0.375, 0.7561, 0.5, 0.3178, 0.5, 0.25, 0.625, 0.25, 0.625, 0.3178, 0.375, 0.625, 0.5, 0.625, 0.5, 0.75, 0.375, 0.75, 0.375, 0.4939, 0.5, 0.4939, 0.5, 0.5, 0.375, 0.5, 0.375, 0.0, 0.5, 0.0, 0.5, 0.05701, 0.375, 0.04716, 0.375, 1.0, 0.375, 0.9322, 0.5, 0.9322, 0.5, 1.0, 0.6311, 0.5, 0.8072, 0.5, 0.8072, 0.5442, 0.788, 0.625, 0.6311, 0.625, 0.375, 0.2028, 0.5, 0.193, 0.5, 0.25, 0.375, 0.25, 0.8072, 0.5, 0.875, 0.5, 0.875, 0.5472, 0.8072, 0.5442, 0.6311, 0.625, 0.788, 0.625, 0.8072, 0.7058, 0.8072, 0.75, 0.6311, 0.75, 0.1928, 0.7058, 0.1928, 0.625, 0.212, 0.625, 0.1928, 0.625, 0.1951, 0.5441, 0.212, 0.625, 0.8072, 0.5442, 0.8072, 0.625, 0.788, 0.625, 0.8072, 0.625, 0.8049, 0.7059, 0.788, 0.625, 0.1928, 0.7058, 0.125, 0.7028, 0.1328, 0.625, 0.1928, 0.625, 0.5, 0.193, 0.375, 0.2028, 0.375, 0.125, 0.5, 0.125, 0.5, 0.125, 0.375, 0.125, 0.375, 0.04716, 0.5, 0.05701, 0.625, 0.2028, 0.5, 0.193, 0.5, 0.125, 0.625, 0.125, 0.625, 0.125, 0.5, 0.125, 0.5, 0.05701, 0.625, 0.04716, 0.1928, 0.75, 0.125, 0.75, 0.125, 0.7028, 0.1928, 0.7058, 0.375, 0.3178, 0.375, 0.25, 0.5, 0.25, 0.5, 0.3178, 0.5, 1.0, 0.5, 0.9322, 0.625, 0.9322, 0.625, 1.0, 0.1928, 0.625, 0.1328, 0.625, 0.125, 0.5472, 0.1928, 0.5442])
me_cube_003.update()

# ---- objects
ob_cube = bpy.data.objects.new('Cube', me_cube_001)
ob_cube_001 = bpy.data.objects.new('Cube.001', me_cube_002)
ob_cube_002 = bpy.data.objects.new('Cube.002', me_cube_003)

# ---- transforms, parenting, visibility, modifiers, constraints
ob_cube.location = (0.0, 0.0, 0.0)
_m = ob_cube.modifiers.new('Subdivision', 'SUBSURF')
_m.levels = 3
ob_cube_001.location = (0.001373, -0.009113, 1.702)
_m = ob_cube_001.modifiers.new('Subdivision', 'SUBSURF')
_m.levels = 3
_m = ob_cube_001.modifiers.new('Mirror', 'MIRROR')
ob_cube_002.location = (0.2573, 3.388, 0.8143)
ob_cube_002.rotation_euler = (-0.0, 1.571, 0.0)
_m = ob_cube_002.modifiers.new('Subdivision', 'SUBSURF')
_m.levels = 3
_m = ob_cube_002.modifiers.new('Mirror', 'MIRROR')

# ---- collection membership
col_collection.objects.link(ob_cube)
col_collection.objects.link(ob_cube_001)
col_collection.objects.link(ob_cube_002)

# ---- scene / render settings (as saved in the file)
scene.frame_start = 1; scene.frame_end = 250; scene.frame_set(1)
scene.render.engine = 'BLENDER_EEVEE_NEXT'
scene.cycles.sampling_pattern = 'TABULATED_SOBOL'
bpy.context.view_layer.update()

# ---- added for rendering (the .blend has no active camera and no usable light): camera, sun
cam_auto = bpy.data.cameras.new('AutoCamera')
cam_auto.lens = 50.0
cam_auto.sensor_width = 36.0
cam_auto.clip_end = 1000.0
ob_auto_camera = bpy.data.objects.new('AutoCamera', cam_auto)
scene.collection.objects.link(ob_auto_camera)
ob_auto_camera.location = (6.45277, -6.55805, 5.45619)
ob_auto_camera.rotation_euler = (1.09748, -7.21219e-08, 0.694738)
scene.camera = ob_auto_camera
light_auto_sun = bpy.data.lights.new('AutoSun', 'SUN')
light_auto_sun.energy = 3.0
light_auto_sun.angle = 0.0523599
ob_auto_sun = bpy.data.objects.new('AutoSun', light_auto_sun)
scene.collection.objects.link(ob_auto_sun)
ob_auto_sun.rotation_euler = (0.872665, 0.174533, 0.523599)
bpy.context.view_layer.update()
